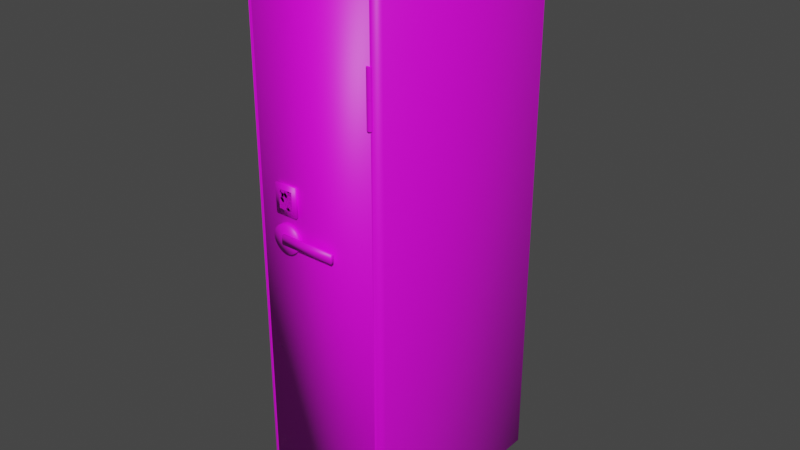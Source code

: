 # Source: locker.blend  (saved by Blender 3.6.13; exported with 4.5.12 LTS)
import bpy
from mathutils import Matrix  # noqa: F401  (used for matrix-valued properties, if any)

bpy.ops.wm.read_factory_settings(use_empty=True)
scene = bpy.context.scene
scene.name = 'Scene'

# ---- collections
col_low = bpy.data.collections.new('LOW'); scene.collection.children.link(col_low)
col_high = bpy.data.collections.new('HIGH'); scene.collection.children.link(col_high)

# ---- images (referenced by path relative to the original .blend; pixels are not part of the script)
import os
ASSET_DIR = os.environ.get("B2B_ASSET_DIR", "")  # directory of the original .blend (textures are referenced by path, not embedded)
HERE = os.path.dirname(os.path.abspath(__file__))  # packed textures are extracted next to this script under _unpacked/

def load_image(name, relpath, width, height, colorspace="sRGB"):
    """Load a texture the original file referenced (path relative to the .blend, or extracted next to this script)."""
    p = next((c for c in (os.path.join(HERE, relpath), os.path.join(ASSET_DIR, relpath)) if relpath and os.path.exists(c)), "")
    if p:
        img = bpy.data.images.load(p, check_existing=True)
        img.name = name
    else:  # same state as the original file: an image datablock whose file is absent (Cycles renders it pink)
        img = bpy.data.images.new(name, width, height)
        img.source = "FILE"
        img.filepath = "//" + (relpath or name)
    img.colorspace_settings.name = colorspace
    return img
img_untitled = load_image('Untitled', '', 1024, 1024, 'sRGB')
img_untitled_018 = load_image('Untitled.018', '', 1024, 1024, 'sRGB')
img_untitled_017 = load_image('Untitled.017', '', 1024, 1024, 'sRGB')
img_untitled_015 = load_image('Untitled.015', '', 1024, 1024, 'sRGB')
img_untitled_016 = load_image('Untitled.016', '', 1024, 1024, 'sRGB')

# ---- materials (node trees are filled in below, after node groups)
mat_material = bpy.data.materials.new('Material')
mat_material.alpha_threshold = 0.0
mat_material.use_transparent_shadow = False
mat_material.roughness = 0.5
mat_material.line_color = (0.0, 0.0, 0.0, 1.0)
mat_material_020 = bpy.data.materials.new('Material.020')
mat_material_020.alpha_threshold = 0.0
mat_material_020.use_transparent_shadow = False
mat_material_020.roughness = 0.5
mat_material_020.line_color = (0.0, 0.0, 0.0, 1.0)
mat_material_019 = bpy.data.materials.new('Material.019')
mat_material_019.alpha_threshold = 0.0
mat_material_019.use_transparent_shadow = False
mat_material_019.roughness = 0.5
mat_material_019.line_color = (0.0, 0.0, 0.0, 1.0)
mat_material_017 = bpy.data.materials.new('Material.017')
mat_material_017.alpha_threshold = 0.0
mat_material_017.use_transparent_shadow = False
mat_material_017.roughness = 0.5
mat_material_017.line_color = (0.0, 0.0, 0.0, 1.0)
mat_material_018 = bpy.data.materials.new('Material.018')
mat_material_018.alpha_threshold = 0.0
mat_material_018.use_transparent_shadow = False
mat_material_018.roughness = 0.5
mat_material_018.line_color = (0.0, 0.0, 0.0, 1.0)

# ---- material node trees
mat_material.use_nodes = True; mat_material.node_tree.nodes.clear()
_N = mat_material.node_tree.nodes; _L = mat_material.node_tree.links
n0 = _N.new('ShaderNodeOutputMaterial'); n0.name = 'Material Output'; n0.location = (300, 300)
n1 = _N.new('ShaderNodeBsdfPrincipled'); n1.name = 'Principled BSDF'; n1.location = (10, 300)
n1.distribution = 'GGX'
n1.subsurface_method = 'RANDOM_WALK_SKIN'
n1.inputs[3].default_value = 1.45
n1.inputs[27].default_value = (0.0, 0.0, 0.0, 1.0)
n1.inputs[28].default_value = 1.0
n2 = _N.new('ShaderNodeTexImage'); n2.name = 'Image Texture'; n2.location = (-304, 164)
n2.image = img_untitled
_L.new(n1.outputs[0], n0.inputs[0])
_L.new(n2.outputs[0], n1.inputs[0])
n0.is_active_output = True
mat_material_020.use_nodes = True; mat_material_020.node_tree.nodes.clear()
_N = mat_material_020.node_tree.nodes; _L = mat_material_020.node_tree.links
n0 = _N.new('ShaderNodeOutputMaterial'); n0.name = 'Material Output'; n0.location = (300, 300)
n1 = _N.new('ShaderNodeBsdfPrincipled'); n1.name = 'Principled BSDF'; n1.location = (10, 300)
n1.distribution = 'GGX'
n1.subsurface_method = 'RANDOM_WALK_SKIN'
n1.inputs[3].default_value = 1.45
n1.inputs[27].default_value = (0.0, 0.0, 0.0, 1.0)
n1.inputs[28].default_value = 1.0
n2 = _N.new('ShaderNodeTexImage'); n2.name = 'Image Texture'; n2.location = (-304, 164)
n2.image = img_untitled_018
_L.new(n1.outputs[0], n0.inputs[0])
_L.new(n2.outputs[0], n1.inputs[0])
n0.is_active_output = True
mat_material_019.use_nodes = True; mat_material_019.node_tree.nodes.clear()
_N = mat_material_019.node_tree.nodes; _L = mat_material_019.node_tree.links
n0 = _N.new('ShaderNodeOutputMaterial'); n0.name = 'Material Output'; n0.location = (300, 300)
n1 = _N.new('ShaderNodeBsdfPrincipled'); n1.name = 'Principled BSDF'; n1.location = (10, 300)
n1.distribution = 'GGX'
n1.subsurface_method = 'RANDOM_WALK_SKIN'
n1.inputs[3].default_value = 1.45
n1.inputs[27].default_value = (0.0, 0.0, 0.0, 1.0)
n1.inputs[28].default_value = 1.0
n2 = _N.new('ShaderNodeTexImage'); n2.name = 'Image Texture'; n2.location = (-304, 164)
n2.image = img_untitled_017
_L.new(n1.outputs[0], n0.inputs[0])
_L.new(n2.outputs[0], n1.inputs[0])
n0.is_active_output = True
mat_material_017.use_nodes = True; mat_material_017.node_tree.nodes.clear()
_N = mat_material_017.node_tree.nodes; _L = mat_material_017.node_tree.links
n0 = _N.new('ShaderNodeOutputMaterial'); n0.name = 'Material Output'; n0.location = (300, 300)
n1 = _N.new('ShaderNodeBsdfPrincipled'); n1.name = 'Principled BSDF'; n1.location = (10, 300)
n1.distribution = 'GGX'
n1.subsurface_method = 'RANDOM_WALK_SKIN'
n1.inputs[3].default_value = 1.45
n1.inputs[27].default_value = (0.0, 0.0, 0.0, 1.0)
n1.inputs[28].default_value = 1.0
n2 = _N.new('ShaderNodeTexImage'); n2.name = 'Image Texture'; n2.location = (-304, 164)
n2.image = img_untitled_015
_L.new(n1.outputs[0], n0.inputs[0])
_L.new(n2.outputs[0], n1.inputs[0])
n0.is_active_output = True
mat_material_018.use_nodes = True; mat_material_018.node_tree.nodes.clear()
_N = mat_material_018.node_tree.nodes; _L = mat_material_018.node_tree.links
n0 = _N.new('ShaderNodeOutputMaterial'); n0.name = 'Material Output'; n0.location = (300, 300)
n1 = _N.new('ShaderNodeBsdfPrincipled'); n1.name = 'Principled BSDF'; n1.location = (10, 300)
n1.distribution = 'GGX'
n1.subsurface_method = 'RANDOM_WALK_SKIN'
n1.inputs[3].default_value = 1.45
n1.inputs[27].default_value = (0.0, 0.0, 0.0, 1.0)
n1.inputs[28].default_value = 1.0
n2 = _N.new('ShaderNodeTexImage'); n2.name = 'Image Texture'; n2.location = (-304, 164)
n2.image = img_untitled_016
_L.new(n1.outputs[0], n0.inputs[0])
_L.new(n2.outputs[0], n1.inputs[0])
n0.is_active_output = True

# ---- world
world_world = bpy.data.worlds.new('World'); scene.world = world_world
world_world.use_nodes = True; world_world.node_tree.nodes.clear()
_N = world_world.node_tree.nodes; _L = world_world.node_tree.links
n0 = _N.new('ShaderNodeOutputWorld'); n0.name = 'World Output'; n0.location = (300, 300)
n1 = _N.new('ShaderNodeBackground'); n1.name = 'Background'; n1.location = (10, 300)
n1.inputs[0].default_value = (0.05088, 0.05088, 0.05088, 1.0)
_L.new(n1.outputs[0], n0.inputs[0])
n0.is_active_output = True
world_world.color = (0.05088, 0.05088, 0.05088)
world_world.use_sun_shadow = False
world_world.sun_shadow_jitter_overblur = 0.0

# ---- meshes
me_cube_002 = bpy.data.meshes.new('Cube.002')
me_cube_002.from_pydata([(0.22, -0.38, 0.97), (0.22, -0.38, -0.89), (0.22, -0.4, 0.97), (0.22, -0.4, -0.89), (-0.22, -0.38, 0.97), (-0.22, -0.38, -0.89), (-0.22, -0.4, 0.97), (-0.22, -0.4, -0.89)], [], [(0, 4, 6, 2), (3, 2, 6, 7), (7, 6, 4, 5), (5, 1, 3, 7), (1, 0, 2, 3), (5, 4, 0, 1)])
me_cube_002.polygons.foreach_set('use_smooth', [True] * 6)
_k = set([(0, 1), (0, 4), (1, 5), (4, 5)])
me_cube_002.attributes.new('sharp_edge', 'BOOLEAN', 'EDGE').data.foreach_set('value', [ (min(e.vertices), max(e.vertices)) in _k for e in me_cube_002.edges])
_uv = me_cube_002.uv_layers.new(name='UVMap')
_uv.uv.foreach_set('vector', [0.196, 0.4256, 0.2931, 0.4256, 0.2931, 0.43, 0.196, 0.43, 0.196, 0.8406, 0.196, 0.43, 0.2931, 0.43, 0.2931, 0.8406, 0.2975, 0.01508, 0.2975, 0.4256, 0.2931, 0.4256, 0.2931, 0.01508, 0.2931, 0.01508, 0.196, 0.01508, 0.196, 0.01066, 0.2931, 0.01066, 0.196, 0.01508, 0.196, 0.4256, 0.1916, 0.4256, 0.1916, 0.01508, 0.2931, 0.01508, 0.2931, 0.4256, 0.196, 0.4256, 0.196, 0.01508])
me_cube_002.materials.append(mat_material)
me_cube_002.use_mirror_vertex_groups = False
me_cube_002.update()
me_cube_003 = bpy.data.meshes.new('Cube.003')
me_cube_003.from_pydata([(-0.1525, -0.41, 0.1516), (-0.1525, -0.41, 0.2516), (-0.1525, -0.4, 0.1516), (-0.1525, -0.4, 0.2516), (-0.07255, -0.41, 0.1516), (-0.07255, -0.41, 0.2516), (-0.07255, -0.4, 0.1516), (-0.07255, -0.4, 0.2516)], [], [(0, 1, 3, 2), (2, 3, 7, 6), (6, 7, 5, 4), (4, 5, 1, 0), (2, 6, 4, 0), (7, 3, 1, 5)])
me_cube_003.polygons.foreach_set('use_smooth', [True] * 6)
_k = set([(2, 3), (2, 6), (3, 7), (6, 7)])
me_cube_003.attributes.new('sharp_edge', 'BOOLEAN', 'EDGE').data.foreach_set('value', [ (min(e.vertices), max(e.vertices)) in _k for e in me_cube_003.edges])
_uv = me_cube_003.uv_layers.new(name='UVMap')
_uv.uv.foreach_set('vector', [0.6728, 0.6435, 0.6728, 0.6655, 0.6706, 0.6655, 0.6706, 0.6435, 0.6728, 0.6412, 0.6728, 0.6192, 0.6905, 0.6192, 0.6905, 0.6412, 0.6927, 0.6435, 0.6927, 0.6655, 0.6905, 0.6655, 0.6905, 0.6435, 0.6905, 0.6435, 0.6905, 0.6655, 0.6728, 0.6655, 0.6728, 0.6435, 0.6728, 0.6412, 0.6905, 0.6412, 0.6905, 0.6435, 0.6728, 0.6435, 0.6905, 0.6677, 0.6728, 0.6677, 0.6728, 0.6655, 0.6905, 0.6655])
me_cube_003.materials.append(mat_material)
me_cube_003.update()
me_cube_004 = bpy.data.meshes.new('Cube.004')
me_cube_004.from_pydata([(0.22, 0.35, 0.52), (-0.22, 0.35, 0.52), (0.22, 0.35, 0.5), (-0.22, 0.35, 0.5), (0.22, -0.37, 0.52), (-0.22, -0.37, 0.52), (0.22, -0.37, 0.5), (-0.22, -0.37, 0.5)], [], [(0, 4, 6, 2), (3, 2, 6, 7), (7, 6, 4, 5), (5, 1, 3, 7), (1, 0, 2, 3), (5, 4, 0, 1)])
me_cube_004.polygons.foreach_set('use_smooth', [True] * 6)
_k = set([(0, 1), (0, 2), (0, 4), (1, 3), (1, 5), (2, 3), (2, 6), (3, 7), (4, 5), (4, 6), (5, 7), (6, 7)])
me_cube_004.attributes.new('sharp_edge', 'BOOLEAN', 'EDGE').data.foreach_set('value', [ (min(e.vertices), max(e.vertices)) in _k for e in me_cube_004.edges])
_uv = me_cube_004.uv_layers.new(name='UVMap')
_uv.uv.foreach_set('vector', [0.4528, 0.6714, 0.3711, 0.7531, 0.3688, 0.7509, 0.4505, 0.6691, 0.4006, 0.6192, 0.4505, 0.6691, 0.3688, 0.7509, 0.3188, 0.7009, 0.3188, 0.8008, 0.3688, 0.7509, 0.3711, 0.7531, 0.3211, 0.8031, 0.421, 0.8031, 0.5027, 0.7213, 0.505, 0.7236, 0.4233, 0.8053, 0.5027, 0.6214, 0.4528, 0.6714, 0.4505, 0.6691, 0.5005, 0.6192, 0.421, 0.8031, 0.3711, 0.7531, 0.4528, 0.6714, 0.5027, 0.7213])
me_cube_004.materials.append(mat_material)
me_cube_004.use_mirror_vertex_groups = False
me_cube_004.update()
me_cube_005 = bpy.data.meshes.new('Cube.005')
me_cube_005.from_pydata([(-0.1201, -0.426, 0.05912), (-0.1201, -0.426, 0.08912), (-0.1201, -0.416, 0.05912), (-0.1201, -0.416, 0.08912), (0.0799, -0.426, 0.05912), (0.0799, -0.426, 0.08912), (0.0799, -0.416, 0.05912), (0.0799, -0.416, 0.08912)], [], [(0, 1, 3, 2), (2, 3, 7, 6), (6, 7, 5, 4), (4, 5, 1, 0), (2, 6, 4, 0), (7, 3, 1, 5)])
me_cube_005.polygons.foreach_set('use_smooth', [True] * 6)
_k = set([(2, 3), (2, 6), (3, 7), (6, 7)])
me_cube_005.attributes.new('sharp_edge', 'BOOLEAN', 'EDGE').data.foreach_set('value', [ (min(e.vertices), max(e.vertices)) in _k for e in me_cube_005.edges])
_uv = me_cube_005.uv_layers.new(name='UVMap')
_uv.uv.foreach_set('vector', [0.722, 0.6611, 0.728, 0.6611, 0.728, 0.6631, 0.722, 0.6631, 0.72, 0.6611, 0.714, 0.6611, 0.714, 0.6212, 0.72, 0.6212, 0.722, 0.6192, 0.728, 0.6192, 0.728, 0.6212, 0.722, 0.6212, 0.722, 0.6212, 0.728, 0.6212, 0.728, 0.6611, 0.722, 0.6611, 0.72, 0.6611, 0.72, 0.6212, 0.722, 0.6212, 0.722, 0.6611, 0.73, 0.6212, 0.73, 0.6611, 0.728, 0.6611, 0.728, 0.6212])
me_cube_005.materials.append(mat_material)
me_cube_005.update()
me_cube_006 = bpy.data.meshes.new('Cube.006')
me_cube_006.from_pydata([(-0.2312, -0.3812, -1.0), (0.22, 0.35, 0.97), (-0.2312, -0.4, -0.9812), (0.22, 0.35, -0.89), (-0.25, -0.3812, -0.9812), (-0.2312, -0.4, 0.9812), (-0.2312, -0.3812, 1.0), (-0.22, 0.35, 0.97), (-0.25, -0.3812, 0.9812), (-0.22, 0.35, -0.89), (-0.2312, 0.3812, -1.0), (-0.25, 0.3812, -0.9812), (-0.2312, 0.4, -0.9812), (-0.2312, 0.3812, 1.0), (-0.2312, 0.4, 0.9812), (-0.25, 0.3812, 0.9812), (0.2312, -0.3812, -1.0), (0.25, -0.3812, -0.9812), (0.2312, -0.4, -0.9812), (0.2312, -0.3812, 1.0), (0.2312, -0.4, 0.9812), (0.25, -0.3812, 0.9812), (0.2312, 0.3812, -1.0), (0.2312, 0.4, -0.9812), (0.25, 0.3812, -0.9812), (0.2312, 0.3812, 1.0), (0.25, 0.3812, 0.9812), (0.2312, 0.4, 0.9812), (-0.22, -0.4, 0.97), (0.22, -0.4, -0.89), (0.22, -0.4, 0.97), (-0.22, -0.4, -0.89)], [], [(5, 2, 31, 28), (30, 20, 5, 28), (24, 26, 21, 17), (25, 13, 6, 19), (4, 8, 15, 11), (12, 14, 27, 23), (0, 2, 4), (5, 6, 8), (10, 11, 12), (13, 14, 15), (16, 17, 18), (19, 20, 21), (22, 23, 24), (25, 26, 27), (10, 0, 4, 11), (2, 5, 8, 4), (6, 13, 15, 8), (14, 12, 11, 15), (22, 10, 12, 23), (13, 25, 27, 14), (26, 24, 23, 27), (16, 22, 24, 17), (25, 19, 21, 26), (20, 18, 17, 21), (0, 16, 18, 2), (19, 6, 5, 20), (10, 22, 16, 0), (28, 7, 1, 30), (9, 7, 28, 31), (29, 3, 9, 31), (1, 3, 29, 30), (9, 3, 1, 7), (29, 18, 20, 30), (31, 2, 18, 29)])
me_cube_006.polygons.foreach_set('use_smooth', [True] * 34)
_k = set([(1, 3), (1, 7), (1, 30), (3, 9), (3, 29), (7, 9), (7, 28), (9, 31), (28, 30), (28, 31), (29, 30), (29, 31)])
me_cube_006.attributes.new('sharp_edge', 'BOOLEAN', 'EDGE').data.foreach_set('value', [ (min(e.vertices), max(e.vertices)) in _k for e in me_cube_006.edges])
_uv = me_cube_006.uv_layers.new(name='UVMap')
_uv.uv.foreach_set('vector', [0.4955, 0.5894, 0.4955, 0.1766, 0.4978, 0.1958, 0.4978, 0.5871, 0.6223, 0.6192, 0.6247, 0.6216, 0.5263, 0.6216, 0.5287, 0.6192, 0.7636, 0.1743, 0.7634, 0.5847, 0.5985, 0.5881, 0.5987, 0.1777, 0.6247, 0.7894, 0.5263, 0.7894, 0.5263, 0.6272, 0.6247, 0.6272, 0.4897, 0.1779, 0.4895, 0.5883, 0.3246, 0.5917, 0.3248, 0.1813, 0.8891, 0.01631, 0.8891, 0.4338, 0.7907, 0.4338, 0.7907, 0.01631, 0.4907, 0.1718, 0.4955, 0.1766, 0.4897, 0.1779, 0.4955, 0.5894, 0.4907, 0.5942, 0.4895, 0.5883, 0.3236, 0.1755, 0.3248, 0.1813, 0.3188, 0.1802, 0.3236, 0.5978, 0.3188, 0.593, 0.3246, 0.5917, 0.5975, 0.1719, 0.5987, 0.1777, 0.5927, 0.1766, 0.5975, 0.5942, 0.5927, 0.5894, 0.5985, 0.5881, 0.7646, 0.1682, 0.7694, 0.173, 0.7636, 0.1743, 0.7646, 0.5906, 0.7634, 0.5847, 0.7694, 0.5858, 0.3236, 0.1755, 0.4907, 0.1718, 0.4897, 0.1779, 0.3248, 0.1813, 0.4955, 0.1766, 0.4955, 0.5894, 0.4895, 0.5883, 0.4897, 0.1779, 0.4907, 0.5942, 0.3236, 0.5978, 0.3246, 0.5917, 0.4895, 0.5883, 0.3188, 0.593, 0.3188, 0.1802, 0.3248, 0.1813, 0.3246, 0.5917, 0.7907, 0.01066, 0.8891, 0.01066, 0.8891, 0.01631, 0.7907, 0.01631, 0.5263, 0.7894, 0.6247, 0.7894, 0.6247, 0.7951, 0.5263, 0.7951, 0.7634, 0.5847, 0.7636, 0.1743, 0.7694, 0.173, 0.7694, 0.5858, 0.5975, 0.1719, 0.7646, 0.1682, 0.7636, 0.1743, 0.5987, 0.1777, 0.7646, 0.5906, 0.5975, 0.5942, 0.5985, 0.5881, 0.7634, 0.5847, 0.5927, 0.5894, 0.5927, 0.1766, 0.5987, 0.1777, 0.5985, 0.5881, 0.4955, 0.171, 0.5927, 0.171, 0.5927, 0.1766, 0.4955, 0.1766, 0.6247, 0.6272, 0.5263, 0.6272, 0.5263, 0.6216, 0.6247, 0.6216, 0.4955, 0.01066, 0.5927, 0.01066, 0.5927, 0.171, 0.4955, 0.171, 0.01066, 0.8957, 0.1702, 0.8957, 0.1702, 0.9893, 0.01066, 0.9893, 0.1702, 0.5, 0.1702, 0.8957, 0.01066, 0.8957, 0.01066, 0.5, 0.01066, 0.4064, 0.1702, 0.4064, 0.1702, 0.5, 0.01066, 0.5, 0.1702, 0.01066, 0.1702, 0.4064, 0.01066, 0.4064, 0.01066, 0.01066, 0.7907, 0.4552, 0.8843, 0.4552, 0.8843, 0.8509, 0.7907, 0.8509, 0.5904, 0.1958, 0.5927, 0.1766, 0.5927, 0.5894, 0.5904, 0.587, 0.4978, 0.1958, 0.4955, 0.1766, 0.5927, 0.1766, 0.5904, 0.1958])
me_cube_006.materials.append(mat_material)
me_cube_006.update()
me_cylinder_001 = bpy.data.meshes.new('Cylinder.001')
me_cylinder_001.from_pydata([(-0.112, -0.4, 0.07231), (-0.112, -0.416, 0.07231), (-0.1023, -0.416, 0.1213), (-0.112, -0.416, 0.1223), (-0.09288, -0.416, 0.1185), (-0.08424, -0.416, 0.1139), (-0.07666, -0.416, 0.1077), (-0.07044, -0.416, 0.1001), (-0.06582, -0.416, 0.09144), (-0.06298, -0.416, 0.08206), (-0.06202, -0.416, 0.07231), (-0.06298, -0.416, 0.06256), (-0.06582, -0.416, 0.05318), (-0.07044, -0.416, 0.04453), (-0.07666, -0.416, 0.03695), (-0.08424, -0.416, 0.03074), (-0.09288, -0.416, 0.02612), (-0.1023, -0.416, 0.02327), (-0.112, -0.416, 0.02231), (-0.1218, -0.416, 0.02327), (-0.1312, -0.416, 0.02612), (-0.1398, -0.416, 0.03074), (-0.1474, -0.416, 0.03695), (-0.1536, -0.416, 0.04453), (-0.1582, -0.416, 0.05318), (-0.1611, -0.416, 0.06256), (-0.162, -0.416, 0.07231), (-0.1611, -0.416, 0.08206), (-0.1582, -0.416, 0.09144), (-0.1536, -0.416, 0.1001), (-0.1474, -0.416, 0.1077), (-0.1398, -0.416, 0.1139), (-0.1312, -0.416, 0.1185), (-0.1218, -0.416, 0.1213), (-0.112, -0.4, 0.1223), (-0.1023, -0.4, 0.1213), (-0.09288, -0.4, 0.1185), (-0.08424, -0.4, 0.1139), (-0.07666, -0.4, 0.1077), (-0.07044, -0.4, 0.1001), (-0.06582, -0.4, 0.09144), (-0.06298, -0.4, 0.08206), (-0.06202, -0.4, 0.07231), (-0.06298, -0.4, 0.06256), (-0.06582, -0.4, 0.05318), (-0.07044, -0.4, 0.04453), (-0.07666, -0.4, 0.03695), (-0.08424, -0.4, 0.03074), (-0.09288, -0.4, 0.02612), (-0.1023, -0.4, 0.02327), (-0.112, -0.4, 0.02231), (-0.1218, -0.4, 0.02327), (-0.1312, -0.4, 0.02612), (-0.1398, -0.4, 0.03074), (-0.1474, -0.4, 0.03695), (-0.1536, -0.4, 0.04453), (-0.1582, -0.4, 0.05318), (-0.1611, -0.4, 0.06256), (-0.162, -0.4, 0.07231), (-0.1611, -0.4, 0.08206), (-0.1582, -0.4, 0.09144), (-0.1536, -0.4, 0.1001), (-0.1474, -0.4, 0.1077), (-0.1398, -0.4, 0.1139), (-0.1312, -0.4, 0.1185), (-0.1218, -0.4, 0.1213)], [], [(34, 3, 2, 35), (35, 2, 4, 36), (36, 4, 5, 37), (37, 5, 6, 38), (38, 6, 7, 39), (39, 7, 8, 40), (40, 8, 9, 41), (41, 9, 10, 42), (42, 10, 11, 43), (43, 11, 12, 44), (44, 12, 13, 45), (45, 13, 14, 46), (46, 14, 15, 47), (47, 15, 16, 48), (48, 16, 17, 49), (49, 17, 18, 50), (50, 18, 19, 51), (51, 19, 20, 52), (52, 20, 21, 53), (53, 21, 22, 54), (54, 22, 23, 55), (55, 23, 24, 56), (56, 24, 25, 57), (57, 25, 26, 58), (58, 26, 27, 59), (59, 27, 28, 60), (60, 28, 29, 61), (61, 29, 30, 62), (62, 30, 31, 63), (63, 31, 32, 64), (64, 32, 33, 65), (65, 33, 3, 34), (1, 2, 3), (1, 4, 2), (1, 5, 4), (1, 6, 5), (1, 7, 6), (1, 8, 7), (1, 9, 8), (1, 10, 9), (1, 11, 10), (1, 12, 11), (1, 13, 12), (1, 14, 13), (1, 15, 14), (1, 16, 15), (1, 17, 16), (1, 18, 17), (1, 19, 18), (1, 20, 19), (1, 21, 20), (1, 22, 21), (1, 23, 22), (1, 24, 23), (1, 25, 24), (1, 26, 25), (1, 27, 26), (1, 28, 27), (1, 29, 28), (1, 30, 29), (1, 31, 30), (1, 32, 31), (1, 33, 32), (1, 3, 33), (0, 34, 35), (0, 35, 36), (0, 36, 37), (0, 37, 38), (0, 38, 39), (0, 39, 40), (0, 40, 41), (0, 41, 42), (0, 42, 43), (0, 43, 44), (0, 44, 45), (0, 45, 46), (0, 46, 47), (0, 47, 48), (0, 48, 49), (0, 49, 50), (0, 50, 51), (0, 51, 52), (0, 52, 53), (0, 53, 54), (0, 54, 55), (0, 55, 56), (0, 56, 57), (0, 57, 58), (0, 58, 59), (0, 59, 60), (0, 60, 61), (0, 61, 62), (0, 62, 63), (0, 63, 64), (0, 64, 65), (0, 65, 34)])
me_cylinder_001.polygons.foreach_set('use_smooth', [True] * 96)
_k = set([(34, 35), (34, 65), (35, 36), (36, 37), (37, 38), (38, 39), (39, 40), (40, 41), (41, 42), (42, 43), (43, 44), (44, 45), (45, 46), (46, 47), (47, 48), (48, 49), (49, 50), (50, 51), (51, 52), (52, 53), (53, 54), (54, 55), (55, 56), (56, 57), (57, 58), (58, 59), (59, 60), (60, 61), (61, 62), (62, 63), (63, 64), (64, 65)])
me_cylinder_001.attributes.new('sharp_edge', 'BOOLEAN', 'EDGE').data.foreach_set('value', [ (min(e.vertices), max(e.vertices)) in _k for e in me_cylinder_001.edges])
_uv = me_cylinder_001.uv_layers.new(name='UVMap')
_uv.uv.foreach_set('vector', [0.646, 0.6672, 0.6493, 0.6672, 0.6493, 0.6692, 0.646, 0.6692, 0.646, 0.6692, 0.6493, 0.6692, 0.6493, 0.6712, 0.646, 0.6712, 0.646, 0.6712, 0.6493, 0.6712, 0.6493, 0.6732, 0.646, 0.6732, 0.646, 0.6732, 0.6493, 0.6732, 0.6493, 0.6752, 0.646, 0.6752, 0.646, 0.6752, 0.6493, 0.6752, 0.6493, 0.6772, 0.646, 0.6772, 0.646, 0.6772, 0.6493, 0.6772, 0.6493, 0.6792, 0.646, 0.6792, 0.646, 0.6792, 0.6493, 0.6792, 0.6493, 0.6812, 0.646, 0.6812, 0.646, 0.6812, 0.6493, 0.6812, 0.6493, 0.6832, 0.646, 0.6832, 0.646, 0.6192, 0.6493, 0.6192, 0.6493, 0.6212, 0.646, 0.6212, 0.646, 0.6212, 0.6493, 0.6212, 0.6493, 0.6232, 0.646, 0.6232, 0.646, 0.6232, 0.6493, 0.6232, 0.6493, 0.6252, 0.646, 0.6252, 0.646, 0.6252, 0.6493, 0.6252, 0.6493, 0.6272, 0.646, 0.6272, 0.646, 0.6272, 0.6493, 0.6272, 0.6493, 0.6292, 0.646, 0.6292, 0.646, 0.6292, 0.6493, 0.6292, 0.6493, 0.6312, 0.646, 0.6312, 0.646, 0.6312, 0.6493, 0.6312, 0.6493, 0.6332, 0.646, 0.6332, 0.646, 0.6332, 0.6493, 0.6332, 0.6493, 0.6352, 0.646, 0.6352, 0.646, 0.6352, 0.6493, 0.6352, 0.6493, 0.6372, 0.646, 0.6372, 0.646, 0.6372, 0.6493, 0.6372, 0.6493, 0.6392, 0.646, 0.6392, 0.646, 0.6392, 0.6493, 0.6392, 0.6493, 0.6412, 0.646, 0.6412, 0.646, 0.6412, 0.6493, 0.6412, 0.6493, 0.6432, 0.646, 0.6432, 0.646, 0.6432, 0.6493, 0.6432, 0.6493, 0.6452, 0.646, 0.6452, 0.646, 0.6452, 0.6493, 0.6452, 0.6493, 0.6472, 0.646, 0.6472, 0.646, 0.6472, 0.6493, 0.6472, 0.6493, 0.6492, 0.646, 0.6492, 0.646, 0.6492, 0.6493, 0.6492, 0.6493, 0.6512, 0.646, 0.6512, 0.646, 0.6512, 0.6493, 0.6512, 0.6493, 0.6532, 0.646, 0.6532, 0.646, 0.6532, 0.6493, 0.6532, 0.6493, 0.6552, 0.646, 0.6552, 0.646, 0.6552, 0.6493, 0.6552, 0.6493, 0.6572, 0.646, 0.6572, 0.646, 0.6572, 0.6493, 0.6572, 0.6493, 0.6592, 0.646, 0.6592, 0.646, 0.6592, 0.6493, 0.6592, 0.6493, 0.6612, 0.646, 0.6612, 0.646, 0.6612, 0.6493, 0.6612, 0.6493, 0.6632, 0.646, 0.6632, 0.646, 0.6632, 0.6493, 0.6632, 0.6493, 0.6652, 0.646, 0.6652, 0.646, 0.6652, 0.6493, 0.6652, 0.6493, 0.6672, 0.646, 0.6672, 0.7224, 0.6992, 0.7195, 0.709, 0.7176, 0.7082, 0.7224, 0.6992, 0.7214, 0.7094, 0.7195, 0.709, 0.7224, 0.6992, 0.7234, 0.7094, 0.7214, 0.7094, 0.7224, 0.6992, 0.7254, 0.709, 0.7234, 0.7094, 0.7224, 0.6992, 0.7273, 0.7082, 0.7254, 0.709, 0.7224, 0.6992, 0.7289, 0.7071, 0.7273, 0.7082, 0.7224, 0.6992, 0.7303, 0.7057, 0.7289, 0.7071, 0.7224, 0.6992, 0.7314, 0.704, 0.7303, 0.7057, 0.7224, 0.6992, 0.7322, 0.7022, 0.7314, 0.704, 0.7224, 0.6992, 0.7326, 0.7002, 0.7322, 0.7022, 0.7224, 0.6992, 0.7326, 0.6982, 0.7326, 0.7002, 0.7224, 0.6992, 0.7322, 0.6963, 0.7326, 0.6982, 0.7224, 0.6992, 0.7314, 0.6944, 0.7322, 0.6963, 0.7224, 0.6992, 0.7303, 0.6927, 0.7314, 0.6944, 0.7224, 0.6992, 0.7289, 0.6913, 0.7303, 0.6927, 0.7224, 0.6992, 0.7273, 0.6902, 0.7289, 0.6913, 0.7224, 0.6992, 0.7254, 0.6895, 0.7273, 0.6902, 0.7224, 0.6992, 0.7234, 0.6891, 0.7254, 0.6895, 0.7224, 0.6992, 0.7214, 0.6891, 0.7234, 0.6891, 0.7224, 0.6992, 0.7195, 0.6895, 0.7214, 0.6891, 0.7224, 0.6992, 0.7176, 0.6902, 0.7195, 0.6895, 0.7224, 0.6992, 0.716, 0.6913, 0.7176, 0.6902, 0.7224, 0.6992, 0.7145, 0.6927, 0.716, 0.6913, 0.7224, 0.6992, 0.7134, 0.6944, 0.7145, 0.6927, 0.7224, 0.6992, 0.7127, 0.6963, 0.7134, 0.6944, 0.7224, 0.6992, 0.7123, 0.6982, 0.7127, 0.6963, 0.7224, 0.6992, 0.7123, 0.7002, 0.7123, 0.6982, 0.7224, 0.6992, 0.7127, 0.7022, 0.7123, 0.7002, 0.7224, 0.6992, 0.7134, 0.704, 0.7127, 0.7022, 0.7224, 0.6992, 0.7145, 0.7057, 0.7134, 0.704, 0.7224, 0.6992, 0.716, 0.7071, 0.7145, 0.7057, 0.7224, 0.6992, 0.7176, 0.7082, 0.716, 0.7071, 0.6808, 0.6992, 0.676, 0.7082, 0.6743, 0.7071, 0.6808, 0.6992, 0.6743, 0.7071, 0.6729, 0.7057, 0.6808, 0.6992, 0.6729, 0.7057, 0.6718, 0.704, 0.6808, 0.6992, 0.6718, 0.704, 0.671, 0.7022, 0.6808, 0.6992, 0.671, 0.7022, 0.6706, 0.7002, 0.6808, 0.6992, 0.6706, 0.7002, 0.6706, 0.6982, 0.6808, 0.6992, 0.6706, 0.6982, 0.671, 0.6963, 0.6808, 0.6992, 0.671, 0.6963, 0.6718, 0.6944, 0.6808, 0.6992, 0.6718, 0.6944, 0.6729, 0.6927, 0.6808, 0.6992, 0.6729, 0.6927, 0.6743, 0.6913, 0.6808, 0.6992, 0.6743, 0.6913, 0.676, 0.6902, 0.6808, 0.6992, 0.676, 0.6902, 0.6778, 0.6895, 0.6808, 0.6992, 0.6778, 0.6895, 0.6798, 0.6891, 0.6808, 0.6992, 0.6798, 0.6891, 0.6818, 0.6891, 0.6808, 0.6992, 0.6818, 0.6891, 0.6838, 0.6895, 0.6808, 0.6992, 0.6838, 0.6895, 0.6856, 0.6902, 0.6808, 0.6992, 0.6856, 0.6902, 0.6873, 0.6913, 0.6808, 0.6992, 0.6873, 0.6913, 0.6887, 0.6927, 0.6808, 0.6992, 0.6887, 0.6927, 0.6898, 0.6944, 0.6808, 0.6992, 0.6898, 0.6944, 0.6906, 0.6963, 0.6808, 0.6992, 0.6906, 0.6963, 0.691, 0.6982, 0.6808, 0.6992, 0.691, 0.6982, 0.691, 0.7002, 0.6808, 0.6992, 0.691, 0.7002, 0.6906, 0.7022, 0.6808, 0.6992, 0.6906, 0.7022, 0.6898, 0.704, 0.6808, 0.6992, 0.6898, 0.704, 0.6887, 0.7057, 0.6808, 0.6992, 0.6887, 0.7057, 0.6873, 0.7071, 0.6808, 0.6992, 0.6873, 0.7071, 0.6856, 0.7082, 0.6808, 0.6992, 0.6856, 0.7082, 0.6838, 0.709, 0.6808, 0.6992, 0.6838, 0.709, 0.6818, 0.7094, 0.6808, 0.6992, 0.6818, 0.7094, 0.6798, 0.7094, 0.6808, 0.6992, 0.6798, 0.7094, 0.6778, 0.709, 0.6808, 0.6992, 0.6778, 0.709, 0.676, 0.7082])
me_cylinder_001.materials.append(mat_material)
me_cylinder_001.update()
me_cylinder_003 = bpy.data.meshes.new('Cylinder.003')
me_cylinder_003.from_pydata([(-3.783e-10, -5.821e-11, -0.045), (1.455e-10, 5.821e-11, 0.045), (0.0, 0.01, 0.045), (0.007071, 0.007071, 0.045), (0.01, 0.0, 0.045), (0.007071, -0.007071, 0.045), (0.0, -0.01, 0.045), (-0.007071, -0.007071, 0.045), (-0.01, 0.0, 0.045), (-0.007071, 0.007071, 0.045), (0.007071, -0.007071, -0.045), (-0.007071, -0.007071, -0.045), (-0.007071, 0.007071, -0.045), (0.0, 0.01, -0.045), (0.007071, 0.007071, -0.045), (0.01, 0.0, -0.045), (0.0, -0.01, -0.045), (-0.01, 0.0, -0.045)], [], [(4, 5, 10, 15), (6, 7, 11, 16), (5, 6, 16, 10), (7, 8, 17, 11), (9, 2, 13, 12), (8, 9, 12, 17), (14, 15, 0), (1, 3, 2), (1, 4, 3), (1, 5, 4), (1, 6, 5), (1, 7, 6), (1, 8, 7), (1, 9, 8), (1, 2, 9), (13, 14, 0), (15, 10, 0), (11, 0, 16), (16, 0, 10), (17, 0, 11), (12, 13, 0), (17, 12, 0), (2, 3, 14, 13), (3, 4, 15, 14)])
me_cylinder_003.polygons.foreach_set('use_smooth', [True] * 24)
_k = set([(2, 3), (2, 9), (3, 4), (4, 5), (5, 6), (6, 7), (7, 8), (8, 9), (10, 15), (10, 16), (11, 16), (11, 17), (12, 13), (12, 17), (13, 14), (14, 15)])
me_cylinder_003.attributes.new('sharp_edge', 'BOOLEAN', 'EDGE').data.foreach_set('value', [ (min(e.vertices), max(e.vertices)) in _k for e in me_cylinder_003.edges])
_uv = me_cylinder_003.uv_layers.new(name='UVMap')
_uv.uv.foreach_set('vector', [0.7156, 0.7506, 0.7139, 0.7506, 0.7139, 0.7307, 0.7156, 0.7307, 0.7122, 0.7506, 0.7105, 0.7506, 0.7105, 0.7307, 0.7122, 0.7307, 0.7139, 0.7506, 0.7122, 0.7506, 0.7122, 0.7307, 0.7139, 0.7307, 0.7105, 0.7506, 0.7089, 0.7506, 0.7089, 0.7307, 0.7105, 0.7307, 0.7072, 0.7506, 0.7055, 0.7506, 0.7055, 0.7307, 0.7072, 0.7307, 0.7089, 0.7506, 0.7072, 0.7506, 0.7072, 0.7307, 0.7089, 0.7307, 0.7509, 0.7748, 0.7497, 0.776, 0.7489, 0.7739, 0.756, 0.6911, 0.758, 0.6919, 0.7568, 0.6931, 0.756, 0.6911, 0.758, 0.6903, 0.758, 0.6919, 0.756, 0.6911, 0.7568, 0.6891, 0.758, 0.6903, 0.756, 0.6911, 0.7551, 0.6891, 0.7568, 0.6891, 0.756, 0.6911, 0.7539, 0.6903, 0.7551, 0.6891, 0.756, 0.6911, 0.7539, 0.6919, 0.7539, 0.6903, 0.756, 0.6911, 0.7551, 0.6931, 0.7539, 0.6919, 0.756, 0.6911, 0.7568, 0.6931, 0.7551, 0.6931, 0.7509, 0.7731, 0.7509, 0.7748, 0.7489, 0.7739, 0.7497, 0.776, 0.748, 0.776, 0.7489, 0.7739, 0.7469, 0.7731, 0.7489, 0.7739, 0.7469, 0.7748, 0.7469, 0.7748, 0.7489, 0.7739, 0.748, 0.776, 0.748, 0.7719, 0.7489, 0.7739, 0.7469, 0.7731, 0.7497, 0.7719, 0.7509, 0.7731, 0.7489, 0.7739, 0.748, 0.7719, 0.7497, 0.7719, 0.7489, 0.7739, 0.719, 0.7506, 0.7173, 0.7506, 0.7173, 0.7307, 0.719, 0.7307, 0.7173, 0.7506, 0.7156, 0.7506, 0.7156, 0.7307, 0.7173, 0.7307])
me_cylinder_003.materials.append(mat_material)
me_cylinder_003.update()
me_cylinder_033 = bpy.data.meshes.new('Cylinder.033')
me_cylinder_033.from_pydata([(-3.783e-10, -5.821e-11, -0.045), (1.455e-10, 5.821e-11, 0.045), (0.0, 0.01, 0.045), (0.007071, 0.007071, 0.045), (0.01, 0.0, 0.045), (0.007071, -0.007071, 0.045), (0.0, -0.01, 0.045), (-0.007071, -0.007071, 0.045), (-0.01, 0.0, 0.045), (-0.007071, 0.007071, 0.045), (0.007071, -0.007071, -0.045), (-0.007071, -0.007071, -0.045), (-0.007071, 0.007071, -0.045), (0.0, 0.01, -0.045), (0.007071, 0.007071, -0.045), (0.01, 0.0, -0.045), (0.0, -0.01, -0.045), (-0.01, 0.0, -0.045)], [], [(4, 5, 10, 15), (6, 7, 11, 16), (5, 6, 16, 10), (7, 8, 17, 11), (9, 2, 13, 12), (8, 9, 12, 17), (14, 15, 0), (1, 3, 2), (1, 4, 3), (1, 5, 4), (1, 6, 5), (1, 7, 6), (1, 8, 7), (1, 9, 8), (1, 2, 9), (13, 14, 0), (15, 10, 0), (11, 0, 16), (16, 0, 10), (17, 0, 11), (12, 13, 0), (17, 12, 0), (2, 3, 14, 13), (3, 4, 15, 14)])
me_cylinder_033.polygons.foreach_set('use_smooth', [True] * 24)
_k = set([(2, 3), (2, 9), (3, 4), (4, 5), (5, 6), (6, 7), (7, 8), (8, 9), (10, 15), (10, 16), (11, 16), (11, 17), (12, 13), (12, 17), (13, 14), (14, 15)])
me_cylinder_033.attributes.new('sharp_edge', 'BOOLEAN', 'EDGE').data.foreach_set('value', [ (min(e.vertices), max(e.vertices)) in _k for e in me_cylinder_033.edges])
_uv = me_cylinder_033.uv_layers.new(name='UVMap')
_uv.uv.foreach_set('vector', [0.6808, 0.7506, 0.6791, 0.7506, 0.6791, 0.7307, 0.6808, 0.7307, 0.6774, 0.7506, 0.6757, 0.7506, 0.6757, 0.7307, 0.6774, 0.7307, 0.6791, 0.7506, 0.6774, 0.7506, 0.6774, 0.7307, 0.6791, 0.7307, 0.6757, 0.7506, 0.674, 0.7506, 0.674, 0.7307, 0.6757, 0.7307, 0.6723, 0.7506, 0.6706, 0.7506, 0.6706, 0.7307, 0.6723, 0.7307, 0.674, 0.7506, 0.6723, 0.7506, 0.6723, 0.7307, 0.674, 0.7307, 0.7255, 0.7748, 0.7243, 0.776, 0.7235, 0.7739, 0.7534, 0.6624, 0.7554, 0.6633, 0.7542, 0.6644, 0.7534, 0.6624, 0.7554, 0.6616, 0.7554, 0.6633, 0.7534, 0.6624, 0.7542, 0.6604, 0.7554, 0.6616, 0.7534, 0.6624, 0.7525, 0.6604, 0.7542, 0.6604, 0.7534, 0.6624, 0.7513, 0.6616, 0.7525, 0.6604, 0.7534, 0.6624, 0.7513, 0.6633, 0.7513, 0.6616, 0.7534, 0.6624, 0.7525, 0.6644, 0.7513, 0.6633, 0.7534, 0.6624, 0.7542, 0.6644, 0.7525, 0.6644, 0.7255, 0.7731, 0.7255, 0.7748, 0.7235, 0.7739, 0.7243, 0.776, 0.7226, 0.776, 0.7235, 0.7739, 0.7214, 0.7731, 0.7235, 0.7739, 0.7214, 0.7748, 0.7214, 0.7748, 0.7235, 0.7739, 0.7226, 0.776, 0.7226, 0.7719, 0.7235, 0.7739, 0.7214, 0.7731, 0.7243, 0.7719, 0.7255, 0.7731, 0.7235, 0.7739, 0.7226, 0.7719, 0.7243, 0.7719, 0.7235, 0.7739, 0.6841, 0.7506, 0.6825, 0.7506, 0.6825, 0.7307, 0.6841, 0.7307, 0.6825, 0.7506, 0.6808, 0.7506, 0.6808, 0.7307, 0.6825, 0.7307])
me_cylinder_033.materials.append(mat_material)
me_cylinder_033.update()
me_cylinder_035 = bpy.data.meshes.new('Cylinder.035')
me_cylinder_035.from_pydata([(-3.783e-10, -5.821e-11, -0.045), (1.455e-10, 5.821e-11, 0.045), (0.0, 0.01, 0.045), (0.007071, 0.007071, 0.045), (0.01, 0.0, 0.045), (0.007071, -0.007071, 0.045), (0.0, -0.01, 0.045), (-0.007071, -0.007071, 0.045), (-0.01, 0.0, 0.045), (-0.007071, 0.007071, 0.045), (0.007071, -0.007071, -0.045), (-0.007071, -0.007071, -0.045), (-0.007071, 0.007071, -0.045), (0.0, 0.01, -0.045), (0.007071, 0.007071, -0.045), (0.01, 0.0, -0.045), (0.0, -0.01, -0.045), (-0.01, 0.0, -0.045)], [], [(4, 5, 10, 15), (6, 7, 11, 16), (5, 6, 16, 10), (7, 8, 17, 11), (9, 2, 13, 12), (8, 9, 12, 17), (14, 15, 0), (1, 3, 2), (1, 4, 3), (1, 5, 4), (1, 6, 5), (1, 7, 6), (1, 8, 7), (1, 9, 8), (1, 2, 9), (13, 14, 0), (15, 10, 0), (11, 0, 16), (16, 0, 10), (17, 0, 11), (12, 13, 0), (17, 12, 0), (2, 3, 14, 13), (3, 4, 15, 14)])
me_cylinder_035.polygons.foreach_set('use_smooth', [True] * 24)
_k = set([(2, 3), (2, 9), (3, 4), (4, 5), (5, 6), (6, 7), (7, 8), (8, 9), (10, 15), (10, 16), (11, 16), (11, 17), (12, 13), (12, 17), (13, 14), (14, 15)])
me_cylinder_035.attributes.new('sharp_edge', 'BOOLEAN', 'EDGE').data.foreach_set('value', [ (min(e.vertices), max(e.vertices)) in _k for e in me_cylinder_035.edges])
_uv = me_cylinder_035.uv_layers.new(name='UVMap')
_uv.uv.foreach_set('vector', [0.7505, 0.7506, 0.7488, 0.7506, 0.7488, 0.7307, 0.7505, 0.7307, 0.7471, 0.7506, 0.7454, 0.7506, 0.7454, 0.7307, 0.7471, 0.7307, 0.7488, 0.7506, 0.7471, 0.7506, 0.7471, 0.7307, 0.7488, 0.7307, 0.7454, 0.7506, 0.7437, 0.7506, 0.7437, 0.7307, 0.7454, 0.7307, 0.742, 0.7506, 0.7403, 0.7506, 0.7403, 0.7307, 0.742, 0.7307, 0.7437, 0.7506, 0.742, 0.7506, 0.742, 0.7307, 0.7437, 0.7307, 0.6747, 0.8002, 0.6735, 0.8014, 0.6727, 0.7993, 0.6727, 0.7739, 0.6747, 0.7748, 0.6735, 0.776, 0.6727, 0.7739, 0.6747, 0.7731, 0.6747, 0.7748, 0.6727, 0.7739, 0.6735, 0.7719, 0.6747, 0.7731, 0.6727, 0.7739, 0.6718, 0.7719, 0.6735, 0.7719, 0.6727, 0.7739, 0.6706, 0.7731, 0.6718, 0.7719, 0.6727, 0.7739, 0.6706, 0.7748, 0.6706, 0.7731, 0.6727, 0.7739, 0.6718, 0.776, 0.6706, 0.7748, 0.6727, 0.7739, 0.6735, 0.776, 0.6718, 0.776, 0.6747, 0.7985, 0.6747, 0.8002, 0.6727, 0.7993, 0.6735, 0.8014, 0.6718, 0.8014, 0.6727, 0.7993, 0.6706, 0.7985, 0.6727, 0.7993, 0.6706, 0.8002, 0.6706, 0.8002, 0.6727, 0.7993, 0.6718, 0.8014, 0.6718, 0.7973, 0.6727, 0.7993, 0.6706, 0.7985, 0.6735, 0.7973, 0.6747, 0.7985, 0.6727, 0.7993, 0.6718, 0.7973, 0.6735, 0.7973, 0.6727, 0.7993, 0.7538, 0.7506, 0.7521, 0.7506, 0.7521, 0.7307, 0.7538, 0.7307, 0.7521, 0.7506, 0.7505, 0.7506, 0.7505, 0.7307, 0.7521, 0.7307])
me_cylinder_035.materials.append(mat_material)
me_cylinder_035.update()
me_cylinder_034 = bpy.data.meshes.new('Cylinder.034')
me_cylinder_034.from_pydata([(-3.783e-10, -5.821e-11, -0.045), (1.455e-10, 5.821e-11, 0.045), (0.0, 0.01, 0.045), (0.007071, 0.007071, 0.045), (0.01, 0.0, 0.045), (0.007071, -0.007071, 0.045), (0.0, -0.01, 0.045), (-0.007071, -0.007071, 0.045), (-0.01, 0.0, 0.045), (-0.007071, 0.007071, 0.045), (0.007071, -0.007071, -0.045), (-0.007071, -0.007071, -0.045), (-0.007071, 0.007071, -0.045), (0.0, 0.01, -0.045), (0.007071, 0.007071, -0.045), (0.01, 0.0, -0.045), (0.0, -0.01, -0.045), (-0.01, 0.0, -0.045)], [], [(4, 5, 10, 15), (6, 7, 11, 16), (5, 6, 16, 10), (7, 8, 17, 11), (9, 2, 13, 12), (8, 9, 12, 17), (14, 15, 0), (1, 3, 2), (1, 4, 3), (1, 5, 4), (1, 6, 5), (1, 7, 6), (1, 8, 7), (1, 9, 8), (1, 2, 9), (13, 14, 0), (15, 10, 0), (11, 0, 16), (16, 0, 10), (17, 0, 11), (12, 13, 0), (17, 12, 0), (2, 3, 14, 13), (3, 4, 15, 14)])
me_cylinder_034.polygons.foreach_set('use_smooth', [True] * 24)
_k = set([(2, 3), (2, 9), (3, 4), (4, 5), (5, 6), (6, 7), (7, 8), (8, 9), (10, 15), (10, 16), (11, 16), (11, 17), (12, 13), (12, 17), (13, 14), (14, 15)])
me_cylinder_034.attributes.new('sharp_edge', 'BOOLEAN', 'EDGE').data.foreach_set('value', [ (min(e.vertices), max(e.vertices)) in _k for e in me_cylinder_034.edges])
_uv = me_cylinder_034.uv_layers.new(name='UVMap')
_uv.uv.foreach_set('vector', [0.7615, 0.639, 0.7598, 0.639, 0.7598, 0.6192, 0.7615, 0.6192, 0.7581, 0.639, 0.7564, 0.639, 0.7564, 0.6192, 0.7581, 0.6192, 0.7598, 0.639, 0.7581, 0.639, 0.7581, 0.6192, 0.7598, 0.6192, 0.7564, 0.639, 0.7547, 0.639, 0.7547, 0.6192, 0.7564, 0.6192, 0.753, 0.639, 0.7513, 0.639, 0.7513, 0.6192, 0.753, 0.6192, 0.7547, 0.639, 0.753, 0.639, 0.753, 0.6192, 0.7547, 0.6192, 0.7001, 0.8002, 0.6989, 0.8014, 0.6981, 0.7993, 0.6981, 0.7739, 0.7001, 0.7748, 0.6989, 0.776, 0.6981, 0.7739, 0.7001, 0.7731, 0.7001, 0.7748, 0.6981, 0.7739, 0.6989, 0.7719, 0.7001, 0.7731, 0.6981, 0.7739, 0.6972, 0.7719, 0.6989, 0.7719, 0.6981, 0.7739, 0.696, 0.7731, 0.6972, 0.7719, 0.6981, 0.7739, 0.696, 0.7748, 0.696, 0.7731, 0.6981, 0.7739, 0.6972, 0.776, 0.696, 0.7748, 0.6981, 0.7739, 0.6989, 0.776, 0.6972, 0.776, 0.7001, 0.7985, 0.7001, 0.8002, 0.6981, 0.7993, 0.6989, 0.8014, 0.6972, 0.8014, 0.6981, 0.7993, 0.696, 0.7985, 0.6981, 0.7993, 0.696, 0.8002, 0.696, 0.8002, 0.6981, 0.7993, 0.6972, 0.8014, 0.6972, 0.7973, 0.6981, 0.7993, 0.696, 0.7985, 0.6989, 0.7973, 0.7001, 0.7985, 0.6981, 0.7993, 0.6972, 0.7973, 0.6989, 0.7973, 0.6981, 0.7993, 0.7648, 0.639, 0.7631, 0.639, 0.7631, 0.6192, 0.7648, 0.6192, 0.7631, 0.639, 0.7615, 0.639, 0.7615, 0.6192, 0.7631, 0.6192])
me_cylinder_034.materials.append(mat_material)
me_cylinder_034.update()
me_cube_012 = bpy.data.meshes.new('Cube.012')
me_cube_012.from_pydata([(0.22, -0.38, 0.97), (0.22, -0.38, -0.89), (0.22, -0.4, 0.97), (0.22, -0.4, -0.89), (-0.22, -0.38, 0.97), (-0.22, -0.38, -0.89), (-0.22, -0.4, 0.97), (-0.22, -0.4, -0.89)], [], [(0, 4, 6, 2), (3, 2, 6, 7), (7, 6, 4, 5), (5, 1, 3, 7), (1, 0, 2, 3), (5, 4, 0, 1)])
me_cube_012.polygons.foreach_set('use_smooth', [True] * 6)
_k = set([(0, 1), (0, 4), (1, 5), (4, 5)])
me_cube_012.attributes.new('sharp_edge', 'BOOLEAN', 'EDGE').data.foreach_set('value', [ (min(e.vertices), max(e.vertices)) in _k for e in me_cube_012.edges])
_uv = me_cube_012.uv_layers.new(name='UVMap')
_uv.uv.foreach_set('vector', [0.196, 0.4256, 0.2931, 0.4256, 0.2931, 0.43, 0.196, 0.43, 0.196, 0.8406, 0.196, 0.43, 0.2931, 0.43, 0.2931, 0.8406, 0.2975, 0.01509, 0.2975, 0.4256, 0.2931, 0.4256, 0.2931, 0.01509, 0.2931, 0.01509, 0.196, 0.01509, 0.196, 0.01068, 0.2931, 0.01068, 0.196, 0.01509, 0.196, 0.4256, 0.1916, 0.4256, 0.1916, 0.01509, 0.2931, 0.01509, 0.2931, 0.4256, 0.196, 0.4256, 0.196, 0.01509])
me_cube_012.materials.append(mat_material)
me_cube_012.use_mirror_vertex_groups = False
me_cube_012.update()
me_cube_013 = bpy.data.meshes.new('Cube.013')
me_cube_013.from_pydata([(-0.1525, -0.41, 0.1516), (-0.1525, -0.41, 0.2516), (-0.1525, -0.4, 0.1516), (-0.1525, -0.4, 0.2516), (-0.07255, -0.41, 0.1516), (-0.07255, -0.41, 0.2516), (-0.07255, -0.4, 0.1516), (-0.07255, -0.4, 0.2516), (-0.1525, -0.41, 0.2496), (-0.1525, -0.4, 0.2496), (-0.07255, -0.4, 0.2496), (-0.07255, -0.41, 0.2496), (-0.1525, -0.4, 0.1534), (-0.07255, -0.4, 0.1534), (-0.07255, -0.41, 0.1534), (-0.1525, -0.41, 0.1534), (-0.07455, -0.4, 0.1516), (-0.07455, -0.4, 0.2516), (-0.07455, -0.41, 0.1516), (-0.07455, -0.41, 0.2516), (-0.07455, -0.41, 0.2496), (-0.07455, -0.4, 0.2496), (-0.07455, -0.4, 0.1534), (-0.07455, -0.41, 0.1534), (-0.1507, -0.4, 0.1516), (-0.1507, -0.41, 0.2516), (-0.1507, -0.41, 0.2496), (-0.1507, -0.41, 0.1534), (-0.1507, -0.4, 0.2516), (-0.1507, -0.41, 0.1516), (-0.1507, -0.4, 0.2496), (-0.1507, -0.4, 0.1534)], [], [(8, 1, 3, 9), (21, 17, 7, 10), (10, 7, 5, 11), (26, 25, 1, 8), (16, 6, 4, 18), (28, 3, 1, 25), (27, 26, 8, 15), (13, 10, 11, 14), (22, 21, 10, 13), (15, 8, 9, 12), (0, 15, 12, 2), (16, 22, 13, 6), (6, 13, 14, 4), (29, 27, 15, 0), (4, 14, 23, 18), (24, 31, 22, 16), (31, 30, 21, 22), (14, 11, 20, 23), (7, 17, 19, 5), (24, 16, 18, 29), (11, 5, 19, 20), (30, 28, 17, 21), (9, 3, 28, 30), (2, 24, 29, 0), (12, 9, 30, 31), (2, 12, 31, 24), (18, 23, 27, 29), (23, 20, 26, 27), (17, 28, 25, 19), (20, 19, 25, 26)])
me_cube_013.polygons.foreach_set('use_smooth', [True] * 30)
_k = set([(2, 12), (2, 24), (3, 9), (3, 28), (6, 13), (6, 16), (7, 10), (7, 17), (9, 12), (10, 13), (16, 24), (17, 28)])
me_cube_013.attributes.new('sharp_edge', 'BOOLEAN', 'EDGE').data.foreach_set('value', [ (min(e.vertices), max(e.vertices)) in _k for e in me_cube_013.edges])
_uv = me_cube_013.uv_layers.new(name='UVMap')
_uv.uv.foreach_set('vector', [0.673, 0.6644, 0.673, 0.6656, 0.6708, 0.6656, 0.6708, 0.6644, 0.6897, 0.6203, 0.6897, 0.6192, 0.6906, 0.6192, 0.6906, 0.6203, 0.6928, 0.6644, 0.6928, 0.6656, 0.6906, 0.6656, 0.6906, 0.6644, 0.6738, 0.6644, 0.6738, 0.6656, 0.673, 0.6656, 0.673, 0.6644, 0.6897, 0.6413, 0.6906, 0.6413, 0.6906, 0.6435, 0.6897, 0.6435, 0.6738, 0.6678, 0.673, 0.6678, 0.673, 0.6656, 0.6738, 0.6656, 0.6738, 0.6445, 0.6738, 0.6644, 0.673, 0.6644, 0.673, 0.6445, 0.6928, 0.6445, 0.6928, 0.6644, 0.6906, 0.6644, 0.6906, 0.6445, 0.6897, 0.6402, 0.6897, 0.6203, 0.6906, 0.6203, 0.6906, 0.6402, 0.673, 0.6445, 0.673, 0.6644, 0.6708, 0.6644, 0.6708, 0.6445, 0.673, 0.6435, 0.673, 0.6445, 0.6708, 0.6445, 0.6708, 0.6435, 0.6897, 0.6413, 0.6897, 0.6402, 0.6906, 0.6402, 0.6906, 0.6413, 0.6928, 0.6435, 0.6928, 0.6445, 0.6906, 0.6445, 0.6906, 0.6435, 0.6738, 0.6435, 0.6738, 0.6445, 0.673, 0.6445, 0.673, 0.6435, 0.6906, 0.6435, 0.6906, 0.6445, 0.6897, 0.6445, 0.6897, 0.6435, 0.6738, 0.6413, 0.6738, 0.6402, 0.6897, 0.6402, 0.6897, 0.6413, 0.6738, 0.6402, 0.6738, 0.6203, 0.6897, 0.6203, 0.6897, 0.6402, 0.6906, 0.6445, 0.6906, 0.6644, 0.6897, 0.6644, 0.6897, 0.6445, 0.6906, 0.6678, 0.6897, 0.6678, 0.6897, 0.6656, 0.6906, 0.6656, 0.6738, 0.6413, 0.6897, 0.6413, 0.6897, 0.6435, 0.6738, 0.6435, 0.6906, 0.6644, 0.6906, 0.6656, 0.6897, 0.6656, 0.6897, 0.6644, 0.6738, 0.6203, 0.6738, 0.6192, 0.6897, 0.6192, 0.6897, 0.6203, 0.673, 0.6203, 0.673, 0.6192, 0.6738, 0.6192, 0.6738, 0.6203, 0.673, 0.6413, 0.6738, 0.6413, 0.6738, 0.6435, 0.673, 0.6435, 0.673, 0.6402, 0.673, 0.6203, 0.6738, 0.6203, 0.6738, 0.6402, 0.673, 0.6413, 0.673, 0.6402, 0.6738, 0.6402, 0.6738, 0.6413, 0.6897, 0.6435, 0.6897, 0.6445, 0.6738, 0.6445, 0.6738, 0.6435, 0.6897, 0.6445, 0.6897, 0.6644, 0.6738, 0.6644, 0.6738, 0.6445, 0.6897, 0.6678, 0.6738, 0.6678, 0.6738, 0.6656, 0.6897, 0.6656, 0.6897, 0.6644, 0.6897, 0.6656, 0.6738, 0.6656, 0.6738, 0.6644])
me_cube_013.materials.append(mat_material)
me_cube_013.update()
me_cube_014 = bpy.data.meshes.new('Cube.014')
me_cube_014.from_pydata([(0.22, 0.35, 0.52), (-0.22, 0.35, 0.52), (0.22, 0.35, 0.5), (-0.22, 0.35, 0.5), (0.22, -0.37, 0.52), (-0.22, -0.37, 0.52), (0.22, -0.37, 0.5), (-0.22, -0.37, 0.5), (0.208, 0.35, 0.52), (0.208, -0.37, 0.5), (0.208, 0.35, 0.5), (0.208, -0.37, 0.52), (-0.2091, 0.35, 0.52), (-0.2091, 0.35, 0.5), (-0.2091, -0.37, 0.52), (-0.2091, -0.37, 0.5), (-0.22, -0.354, 0.52), (0.22, -0.354, 0.5), (-0.22, -0.354, 0.5), (0.22, -0.354, 0.52), (0.208, -0.354, 0.52), (0.208, -0.354, 0.5), (-0.2091, -0.354, 0.5), (-0.2091, -0.354, 0.52), (-0.22, 0.3358, 0.5), (0.22, 0.3358, 0.52), (0.208, 0.3358, 0.52), (-0.2091, 0.3358, 0.52), (-0.22, 0.3358, 0.52), (0.22, 0.3358, 0.5), (0.208, 0.3358, 0.5), (-0.2091, 0.3358, 0.5)], [], [(19, 4, 6, 17), (21, 17, 6, 9), (9, 6, 4, 11), (28, 1, 3, 24), (8, 0, 2, 10), (26, 25, 0, 8), (27, 26, 8, 12), (12, 8, 10, 13), (15, 9, 11, 14), (22, 21, 9, 15), (18, 22, 15, 7), (7, 15, 14, 5), (1, 12, 13, 3), (28, 27, 12, 1), (5, 14, 23, 16), (24, 31, 22, 18), (31, 30, 21, 22), (14, 11, 20, 23), (11, 4, 19, 20), (5, 16, 18, 7), (30, 29, 17, 21), (25, 19, 17, 29), (0, 25, 29, 2), (10, 2, 29, 30), (13, 10, 30, 31), (3, 13, 31, 24), (16, 23, 27, 28), (23, 20, 26, 27), (20, 19, 25, 26), (16, 28, 24, 18)])
me_cube_014.polygons.foreach_set('use_smooth', [True] * 30)
_k = set([(0, 2), (0, 8), (0, 25), (1, 3), (1, 12), (1, 28), (2, 10), (2, 29), (3, 13), (3, 24), (4, 6), (4, 11), (4, 19), (5, 7), (5, 14), (5, 16), (6, 9), (6, 17), (7, 15), (7, 18), (8, 12), (9, 15), (10, 13), (11, 14), (16, 28), (17, 29), (18, 24), (19, 25)])
me_cube_014.attributes.new('sharp_edge', 'BOOLEAN', 'EDGE').data.foreach_set('value', [ (min(e.vertices), max(e.vertices)) in _k for e in me_cube_014.edges])
_uv = me_cube_014.uv_layers.new(name='UVMap')
_uv.uv.foreach_set('vector', [0.3752, 0.7491, 0.3711, 0.7531, 0.3688, 0.7509, 0.3729, 0.7468, 0.3704, 0.7443, 0.3729, 0.7468, 0.3688, 0.7509, 0.3663, 0.7484, 0.3663, 0.7534, 0.3688, 0.7509, 0.3711, 0.7531, 0.3686, 0.7556, 0.4989, 0.7252, 0.5028, 0.7214, 0.5051, 0.7236, 0.5012, 0.7275, 0.4553, 0.6689, 0.4528, 0.6714, 0.4506, 0.6691, 0.4531, 0.6666, 0.4515, 0.6778, 0.449, 0.6753, 0.4528, 0.6714, 0.4553, 0.6739, 0.4965, 0.7229, 0.4515, 0.6778, 0.4553, 0.6739, 0.5004, 0.719, 0.5004, 0.6238, 0.4553, 0.6689, 0.4531, 0.6666, 0.4981, 0.6216, 0.3213, 0.7984, 0.3663, 0.7534, 0.3686, 0.7556, 0.3235, 0.8007, 0.3254, 0.6992, 0.3704, 0.7443, 0.3663, 0.7484, 0.3213, 0.7033, 0.323, 0.6968, 0.3254, 0.6992, 0.3213, 0.7033, 0.3189, 0.7009, 0.3189, 0.8008, 0.3213, 0.7984, 0.3235, 0.8007, 0.3212, 0.8031, 0.5028, 0.6215, 0.5004, 0.6238, 0.4981, 0.6216, 0.5005, 0.6192, 0.4989, 0.7252, 0.4965, 0.7229, 0.5004, 0.719, 0.5028, 0.7214, 0.4211, 0.8031, 0.4187, 0.8007, 0.4228, 0.7966, 0.4251, 0.799, 0.3967, 0.6231, 0.3991, 0.6255, 0.3254, 0.6992, 0.323, 0.6968, 0.3991, 0.6255, 0.4442, 0.6705, 0.3704, 0.7443, 0.3254, 0.6992, 0.4187, 0.8007, 0.3736, 0.7556, 0.3777, 0.7516, 0.4228, 0.7966, 0.3736, 0.7556, 0.3711, 0.7531, 0.3752, 0.7491, 0.3777, 0.7516, 0.4211, 0.8031, 0.4251, 0.799, 0.4274, 0.8013, 0.4233, 0.8054, 0.4442, 0.6705, 0.4467, 0.673, 0.3729, 0.7468, 0.3704, 0.7443, 0.449, 0.6753, 0.3752, 0.7491, 0.3729, 0.7468, 0.4467, 0.673, 0.4528, 0.6714, 0.449, 0.6753, 0.4467, 0.673, 0.4506, 0.6691, 0.4481, 0.6666, 0.4506, 0.6691, 0.4467, 0.673, 0.4442, 0.6705, 0.403, 0.6216, 0.4481, 0.6666, 0.4442, 0.6705, 0.3991, 0.6255, 0.4006, 0.6192, 0.403, 0.6216, 0.3991, 0.6255, 0.3967, 0.6231, 0.4251, 0.799, 0.4228, 0.7966, 0.4965, 0.7229, 0.4989, 0.7252, 0.4228, 0.7966, 0.3777, 0.7516, 0.4515, 0.6778, 0.4965, 0.7229, 0.3777, 0.7516, 0.3752, 0.7491, 0.449, 0.6753, 0.4515, 0.6778, 0.4251, 0.799, 0.4989, 0.7252, 0.5012, 0.7275, 0.4274, 0.8013])
me_cube_014.materials.append(mat_material)
me_cube_014.use_mirror_vertex_groups = False
me_cube_014.update()
me_cube_015 = bpy.data.meshes.new('Cube.015')
me_cube_015.from_pydata([(-0.1201, -0.426, 0.05912), (-0.1201, -0.426, 0.08912), (-0.1201, -0.416, 0.05912), (-0.1201, -0.416, 0.08912), (0.0799, -0.426, 0.05912), (0.0799, -0.426, 0.08912), (0.0799, -0.416, 0.05912), (0.0799, -0.416, 0.08912)], [], [(0, 1, 3, 2), (2, 3, 7, 6), (6, 7, 5, 4), (4, 5, 1, 0), (2, 6, 4, 0), (7, 3, 1, 5)])
me_cube_015.polygons.foreach_set('use_smooth', [True] * 6)
_k = set([(2, 3), (2, 6), (3, 7), (6, 7)])
me_cube_015.attributes.new('sharp_edge', 'BOOLEAN', 'EDGE').data.foreach_set('value', [ (min(e.vertices), max(e.vertices)) in _k for e in me_cube_015.edges])
_uv = me_cube_015.uv_layers.new(name='UVMap')
_uv.uv.foreach_set('vector', [0.7222, 0.6611, 0.7281, 0.6611, 0.7281, 0.6631, 0.7222, 0.6631, 0.7202, 0.6611, 0.7142, 0.6611, 0.7142, 0.6212, 0.7202, 0.6212, 0.7222, 0.6192, 0.7281, 0.6192, 0.7281, 0.6212, 0.7222, 0.6212, 0.7222, 0.6212, 0.7281, 0.6212, 0.7281, 0.6611, 0.7222, 0.6611, 0.7202, 0.6611, 0.7202, 0.6212, 0.7222, 0.6212, 0.7222, 0.6611, 0.7301, 0.6212, 0.7301, 0.6611, 0.7281, 0.6611, 0.7281, 0.6212])
me_cube_015.materials.append(mat_material)
me_cube_015.update()
me_cube_016 = bpy.data.meshes.new('Cube.016')
me_cube_016.from_pydata([(-0.2312, -0.3812, -1.0), (0.22, 0.35, 0.97), (-0.2312, -0.4, -0.9812), (0.22, 0.35, -0.89), (-0.25, -0.3812, -0.9812), (-0.2312, -0.4, 0.9812), (-0.2312, -0.3812, 1.0), (-0.22, 0.35, 0.97), (-0.25, -0.3812, 0.9812), (-0.22, 0.35, -0.89), (-0.2312, 0.3812, -1.0), (-0.25, 0.3812, -0.9812), (-0.2312, 0.4, -0.9812), (-0.2312, 0.3812, 1.0), (-0.2312, 0.4, 0.9812), (-0.25, 0.3812, 0.9812), (0.2312, -0.3812, -1.0), (0.25, -0.3812, -0.9812), (0.2312, -0.4, -0.9812), (0.2312, -0.3812, 1.0), (0.2312, -0.4, 0.9812), (0.25, -0.3812, 0.9812), (0.2312, 0.3812, -1.0), (0.2312, 0.4, -0.9812), (0.25, 0.3812, -0.9812), (0.2312, 0.3812, 1.0), (0.25, 0.3812, 0.9812), (0.2312, 0.4, 0.9812), (-0.22, -0.4, 0.97), (0.22, -0.4, -0.89), (0.22, -0.4, 0.97), (-0.22, -0.4, -0.89)], [], [(5, 2, 31, 28), (30, 20, 5, 28), (24, 26, 21, 17), (25, 13, 6, 19), (4, 8, 15, 11), (12, 14, 27, 23), (0, 2, 4), (5, 6, 8), (10, 11, 12), (13, 14, 15), (16, 17, 18), (19, 20, 21), (22, 23, 24), (25, 26, 27), (10, 0, 4, 11), (2, 5, 8, 4), (6, 13, 15, 8), (14, 12, 11, 15), (22, 10, 12, 23), (13, 25, 27, 14), (26, 24, 23, 27), (16, 22, 24, 17), (25, 19, 21, 26), (20, 18, 17, 21), (0, 16, 18, 2), (19, 6, 5, 20), (10, 22, 16, 0), (28, 7, 1, 30), (9, 7, 28, 31), (29, 3, 9, 31), (1, 3, 29, 30), (9, 3, 1, 7), (29, 18, 20, 30), (31, 2, 18, 29)])
me_cube_016.polygons.foreach_set('use_smooth', [True] * 34)
_k = set([(1, 3), (1, 7), (1, 30), (3, 9), (3, 29), (7, 9), (7, 28), (9, 31), (28, 30), (28, 31), (29, 30), (29, 31)])
me_cube_016.attributes.new('sharp_edge', 'BOOLEAN', 'EDGE').data.foreach_set('value', [ (min(e.vertices), max(e.vertices)) in _k for e in me_cube_016.edges])
_uv = me_cube_016.uv_layers.new(name='UVMap')
_uv.uv.foreach_set('vector', [0.4955, 0.5894, 0.4955, 0.1766, 0.4979, 0.1958, 0.4979, 0.5871, 0.6224, 0.6192, 0.6248, 0.6216, 0.5264, 0.6216, 0.5288, 0.6192, 0.7636, 0.1743, 0.7634, 0.5847, 0.5986, 0.5881, 0.5988, 0.1777, 0.6248, 0.7894, 0.5264, 0.7894, 0.5264, 0.6272, 0.6248, 0.6272, 0.4897, 0.1779, 0.4895, 0.5883, 0.3247, 0.5917, 0.3249, 0.1813, 0.8892, 0.01633, 0.8892, 0.4338, 0.7908, 0.4338, 0.7908, 0.01633, 0.4908, 0.1718, 0.4955, 0.1766, 0.4897, 0.1779, 0.4955, 0.5894, 0.4908, 0.5942, 0.4895, 0.5883, 0.3236, 0.1755, 0.3249, 0.1813, 0.3189, 0.1802, 0.3237, 0.5978, 0.3189, 0.593, 0.3247, 0.5917, 0.5975, 0.1719, 0.5988, 0.1777, 0.5928, 0.1766, 0.5976, 0.5942, 0.5928, 0.5894, 0.5986, 0.5881, 0.7647, 0.1682, 0.7694, 0.173, 0.7636, 0.1743, 0.7647, 0.5906, 0.7634, 0.5847, 0.7694, 0.5858, 0.3236, 0.1755, 0.4908, 0.1718, 0.4897, 0.1779, 0.3249, 0.1813, 0.4955, 0.1766, 0.4955, 0.5894, 0.4895, 0.5883, 0.4897, 0.1779, 0.4908, 0.5942, 0.3237, 0.5978, 0.3247, 0.5917, 0.4895, 0.5883, 0.3189, 0.593, 0.3189, 0.1802, 0.3249, 0.1813, 0.3247, 0.5917, 0.7908, 0.01068, 0.8892, 0.01068, 0.8892, 0.01633, 0.7908, 0.01633, 0.5264, 0.7894, 0.6248, 0.7894, 0.6248, 0.7951, 0.5264, 0.7951, 0.7634, 0.5847, 0.7636, 0.1743, 0.7694, 0.173, 0.7694, 0.5858, 0.5975, 0.1719, 0.7647, 0.1682, 0.7636, 0.1743, 0.5988, 0.1777, 0.7647, 0.5906, 0.5976, 0.5942, 0.5986, 0.5881, 0.7634, 0.5847, 0.5928, 0.5894, 0.5928, 0.1766, 0.5988, 0.1777, 0.5986, 0.5881, 0.4955, 0.171, 0.5928, 0.171, 0.5928, 0.1766, 0.4955, 0.1766, 0.6248, 0.6272, 0.5264, 0.6272, 0.5264, 0.6216, 0.6248, 0.6216, 0.4955, 0.01068, 0.5928, 0.01068, 0.5928, 0.171, 0.4955, 0.171, 0.01068, 0.8957, 0.1702, 0.8957, 0.1702, 0.9893, 0.01068, 0.9893, 0.1702, 0.5, 0.1702, 0.8957, 0.01068, 0.8957, 0.01068, 0.5, 0.01068, 0.4064, 0.1702, 0.4064, 0.1702, 0.5, 0.01068, 0.5, 0.1702, 0.01068, 0.1702, 0.4064, 0.01068, 0.4064, 0.01068, 0.01068, 0.7908, 0.4552, 0.8844, 0.4552, 0.8844, 0.8509, 0.7908, 0.8509, 0.5904, 0.1958, 0.5928, 0.1766, 0.5928, 0.5894, 0.5904, 0.587, 0.4979, 0.1958, 0.4955, 0.1766, 0.5928, 0.1766, 0.5904, 0.1958])
me_cube_016.materials.append(mat_material)
me_cube_016.update()
me_cylinder_017 = bpy.data.meshes.new('Cylinder.017')
me_cylinder_017.from_pydata([(-0.112, -0.4, 0.07231), (-0.112, -0.416, 0.07231), (-0.1023, -0.416, 0.1213), (-0.112, -0.416, 0.1223), (-0.09288, -0.416, 0.1185), (-0.08424, -0.416, 0.1139), (-0.07666, -0.416, 0.1077), (-0.07044, -0.416, 0.1001), (-0.06582, -0.416, 0.09144), (-0.06298, -0.416, 0.08206), (-0.06202, -0.416, 0.07231), (-0.06298, -0.416, 0.06256), (-0.06582, -0.416, 0.05318), (-0.07044, -0.416, 0.04453), (-0.07666, -0.416, 0.03695), (-0.08424, -0.416, 0.03074), (-0.09288, -0.416, 0.02612), (-0.1023, -0.416, 0.02327), (-0.112, -0.416, 0.02231), (-0.1218, -0.416, 0.02327), (-0.1312, -0.416, 0.02612), (-0.1398, -0.416, 0.03074), (-0.1474, -0.416, 0.03695), (-0.1536, -0.416, 0.04453), (-0.1582, -0.416, 0.05318), (-0.1611, -0.416, 0.06256), (-0.162, -0.416, 0.07231), (-0.1611, -0.416, 0.08206), (-0.1582, -0.416, 0.09144), (-0.1536, -0.416, 0.1001), (-0.1474, -0.416, 0.1077), (-0.1398, -0.416, 0.1139), (-0.1312, -0.416, 0.1185), (-0.1218, -0.416, 0.1213), (-0.112, -0.4, 0.1223), (-0.1023, -0.4, 0.1213), (-0.09288, -0.4, 0.1185), (-0.08424, -0.4, 0.1139), (-0.07666, -0.4, 0.1077), (-0.07044, -0.4, 0.1001), (-0.06582, -0.4, 0.09144), (-0.06298, -0.4, 0.08206), (-0.06202, -0.4, 0.07231), (-0.06298, -0.4, 0.06256), (-0.06582, -0.4, 0.05318), (-0.07044, -0.4, 0.04453), (-0.07666, -0.4, 0.03695), (-0.08424, -0.4, 0.03074), (-0.09288, -0.4, 0.02612), (-0.1023, -0.4, 0.02327), (-0.112, -0.4, 0.02231), (-0.1218, -0.4, 0.02327), (-0.1312, -0.4, 0.02612), (-0.1398, -0.4, 0.03074), (-0.1474, -0.4, 0.03695), (-0.1536, -0.4, 0.04453), (-0.1582, -0.4, 0.05318), (-0.1611, -0.4, 0.06256), (-0.162, -0.4, 0.07231), (-0.1611, -0.4, 0.08206), (-0.1582, -0.4, 0.09144), (-0.1536, -0.4, 0.1001), (-0.1474, -0.4, 0.1077), (-0.1398, -0.4, 0.1139), (-0.1312, -0.4, 0.1185), (-0.1218, -0.4, 0.1213), (-0.112, -0.4006, 0.1223), (-0.1023, -0.4006, 0.1213), (-0.09288, -0.4006, 0.1185), (-0.08424, -0.4006, 0.1139), (-0.07666, -0.4006, 0.1077), (-0.07044, -0.4006, 0.1001), (-0.06582, -0.4006, 0.09144), (-0.06298, -0.4006, 0.08206), (-0.06202, -0.4006, 0.07231), (-0.06298, -0.4006, 0.06256), (-0.06582, -0.4006, 0.05318), (-0.07044, -0.4006, 0.04453), (-0.07666, -0.4006, 0.03695), (-0.08424, -0.4006, 0.03074), (-0.09288, -0.4006, 0.02612), (-0.1023, -0.4006, 0.02327), (-0.112, -0.4006, 0.02231), (-0.1218, -0.4006, 0.02327), (-0.1312, -0.4006, 0.02612), (-0.1398, -0.4006, 0.03074), (-0.1474, -0.4006, 0.03695), (-0.1536, -0.4006, 0.04453), (-0.1582, -0.4006, 0.05318), (-0.1611, -0.4006, 0.06256), (-0.162, -0.4006, 0.07231), (-0.1611, -0.4006, 0.08206), (-0.1582, -0.4006, 0.09144), (-0.1536, -0.4006, 0.1001), (-0.1474, -0.4006, 0.1077), (-0.1398, -0.4006, 0.1139), (-0.1312, -0.4006, 0.1185), (-0.1218, -0.4006, 0.1213)], [], [(66, 3, 2, 67), (67, 2, 4, 68), (68, 4, 5, 69), (69, 5, 6, 70), (70, 6, 7, 71), (71, 7, 8, 72), (72, 8, 9, 73), (73, 9, 10, 74), (74, 10, 11, 75), (75, 11, 12, 76), (76, 12, 13, 77), (77, 13, 14, 78), (78, 14, 15, 79), (79, 15, 16, 80), (80, 16, 17, 81), (81, 17, 18, 82), (82, 18, 19, 83), (83, 19, 20, 84), (84, 20, 21, 85), (85, 21, 22, 86), (86, 22, 23, 87), (87, 23, 24, 88), (88, 24, 25, 89), (89, 25, 26, 90), (90, 26, 27, 91), (91, 27, 28, 92), (92, 28, 29, 93), (93, 29, 30, 94), (94, 30, 31, 95), (95, 31, 32, 96), (96, 32, 33, 97), (97, 33, 3, 66), (1, 2, 3), (1, 4, 2), (1, 5, 4), (1, 6, 5), (1, 7, 6), (1, 8, 7), (1, 9, 8), (1, 10, 9), (1, 11, 10), (1, 12, 11), (1, 13, 12), (1, 14, 13), (1, 15, 14), (1, 16, 15), (1, 17, 16), (1, 18, 17), (1, 19, 18), (1, 20, 19), (1, 21, 20), (1, 22, 21), (1, 23, 22), (1, 24, 23), (1, 25, 24), (1, 26, 25), (1, 27, 26), (1, 28, 27), (1, 29, 28), (1, 30, 29), (1, 31, 30), (1, 32, 31), (1, 33, 32), (1, 3, 33), (0, 34, 35), (0, 35, 36), (0, 36, 37), (0, 37, 38), (0, 38, 39), (0, 39, 40), (0, 40, 41), (0, 41, 42), (0, 42, 43), (0, 43, 44), (0, 44, 45), (0, 45, 46), (0, 46, 47), (0, 47, 48), (0, 48, 49), (0, 49, 50), (0, 50, 51), (0, 51, 52), (0, 52, 53), (0, 53, 54), (0, 54, 55), (0, 55, 56), (0, 56, 57), (0, 57, 58), (0, 58, 59), (0, 59, 60), (0, 60, 61), (0, 61, 62), (0, 62, 63), (0, 63, 64), (0, 64, 65), (0, 65, 34), (65, 97, 66, 34), (64, 96, 97, 65), (63, 95, 96, 64), (62, 94, 95, 63), (61, 93, 94, 62), (60, 92, 93, 61), (59, 91, 92, 60), (58, 90, 91, 59), (57, 89, 90, 58), (56, 88, 89, 57), (55, 87, 88, 56), (54, 86, 87, 55), (53, 85, 86, 54), (52, 84, 85, 53), (51, 83, 84, 52), (50, 82, 83, 51), (49, 81, 82, 50), (48, 80, 81, 49), (47, 79, 80, 48), (46, 78, 79, 47), (45, 77, 78, 46), (44, 76, 77, 45), (43, 75, 76, 44), (42, 74, 75, 43), (41, 73, 74, 42), (40, 72, 73, 41), (39, 71, 72, 40), (38, 70, 71, 39), (37, 69, 70, 38), (36, 68, 69, 37), (35, 67, 68, 36), (34, 66, 67, 35)])
me_cylinder_017.polygons.foreach_set('use_smooth', [True] * 128)
_k = set([(34, 35), (34, 65), (35, 36), (36, 37), (37, 38), (38, 39), (39, 40), (40, 41), (41, 42), (42, 43), (43, 44), (44, 45), (45, 46), (46, 47), (47, 48), (48, 49), (49, 50), (50, 51), (51, 52), (52, 53), (53, 54), (54, 55), (55, 56), (56, 57), (57, 58), (58, 59), (59, 60), (60, 61), (61, 62), (62, 63), (63, 64), (64, 65)])
me_cylinder_017.attributes.new('sharp_edge', 'BOOLEAN', 'EDGE').data.foreach_set('value', [ (min(e.vertices), max(e.vertices)) in _k for e in me_cylinder_017.edges])
_uv = me_cylinder_017.uv_layers.new(name='UVMap')
_uv.uv.foreach_set('vector', [0.6465, 0.6672, 0.6494, 0.6672, 0.6494, 0.6692, 0.6465, 0.6692, 0.6465, 0.6692, 0.6494, 0.6692, 0.6494, 0.6712, 0.6465, 0.6712, 0.6465, 0.6712, 0.6494, 0.6712, 0.6494, 0.6732, 0.6465, 0.6732, 0.6465, 0.6732, 0.6494, 0.6732, 0.6494, 0.6752, 0.6465, 0.6752, 0.6465, 0.6752, 0.6494, 0.6752, 0.6494, 0.6772, 0.6465, 0.6772, 0.6465, 0.6772, 0.6494, 0.6772, 0.6494, 0.6792, 0.6465, 0.6792, 0.6465, 0.6792, 0.6494, 0.6792, 0.6494, 0.6812, 0.6465, 0.6812, 0.6465, 0.6812, 0.6494, 0.6812, 0.6494, 0.6832, 0.6465, 0.6832, 0.6465, 0.6192, 0.6494, 0.6192, 0.6494, 0.6212, 0.6465, 0.6212, 0.6465, 0.6212, 0.6494, 0.6212, 0.6494, 0.6232, 0.6465, 0.6232, 0.6465, 0.6232, 0.6494, 0.6232, 0.6494, 0.6252, 0.6465, 0.6252, 0.6465, 0.6252, 0.6494, 0.6252, 0.6494, 0.6272, 0.6465, 0.6272, 0.6465, 0.6272, 0.6494, 0.6272, 0.6494, 0.6292, 0.6465, 0.6292, 0.6465, 0.6292, 0.6494, 0.6292, 0.6494, 0.6312, 0.6465, 0.6312, 0.6465, 0.6312, 0.6494, 0.6312, 0.6494, 0.6332, 0.6465, 0.6332, 0.6465, 0.6332, 0.6494, 0.6332, 0.6494, 0.6352, 0.6465, 0.6352, 0.6465, 0.6352, 0.6494, 0.6352, 0.6494, 0.6372, 0.6465, 0.6372, 0.6465, 0.6372, 0.6494, 0.6372, 0.6494, 0.6392, 0.6465, 0.6392, 0.6465, 0.6392, 0.6494, 0.6392, 0.6494, 0.6412, 0.6465, 0.6412, 0.6465, 0.6412, 0.6494, 0.6412, 0.6494, 0.6432, 0.6465, 0.6432, 0.6465, 0.6432, 0.6494, 0.6432, 0.6494, 0.6452, 0.6465, 0.6452, 0.6465, 0.6452, 0.6494, 0.6452, 0.6494, 0.6472, 0.6465, 0.6472, 0.6465, 0.6472, 0.6494, 0.6472, 0.6494, 0.6492, 0.6465, 0.6492, 0.6465, 0.6492, 0.6494, 0.6492, 0.6494, 0.6512, 0.6465, 0.6512, 0.6465, 0.6512, 0.6494, 0.6512, 0.6494, 0.6532, 0.6465, 0.6532, 0.6465, 0.6532, 0.6494, 0.6532, 0.6494, 0.6552, 0.6465, 0.6552, 0.6465, 0.6552, 0.6494, 0.6552, 0.6494, 0.6572, 0.6465, 0.6572, 0.6465, 0.6572, 0.6494, 0.6572, 0.6494, 0.6592, 0.6465, 0.6592, 0.6465, 0.6592, 0.6494, 0.6592, 0.6494, 0.6612, 0.6465, 0.6612, 0.6465, 0.6612, 0.6494, 0.6612, 0.6494, 0.6632, 0.6465, 0.6632, 0.6465, 0.6632, 0.6494, 0.6632, 0.6494, 0.6652, 0.6465, 0.6652, 0.6465, 0.6652, 0.6494, 0.6652, 0.6494, 0.6672, 0.6465, 0.6672, 0.7226, 0.6993, 0.7196, 0.709, 0.7178, 0.7083, 0.7226, 0.6993, 0.7216, 0.7094, 0.7196, 0.709, 0.7226, 0.6993, 0.7236, 0.7094, 0.7216, 0.7094, 0.7226, 0.6993, 0.7256, 0.709, 0.7236, 0.7094, 0.7226, 0.6993, 0.7274, 0.7083, 0.7256, 0.709, 0.7226, 0.6993, 0.7291, 0.7072, 0.7274, 0.7083, 0.7226, 0.6993, 0.7305, 0.7057, 0.7291, 0.7072, 0.7226, 0.6993, 0.7316, 0.7041, 0.7305, 0.7057, 0.7226, 0.6993, 0.7324, 0.7022, 0.7316, 0.7041, 0.7226, 0.6993, 0.7328, 0.7003, 0.7324, 0.7022, 0.7226, 0.6993, 0.7328, 0.6983, 0.7328, 0.7003, 0.7226, 0.6993, 0.7324, 0.6963, 0.7328, 0.6983, 0.7226, 0.6993, 0.7316, 0.6945, 0.7324, 0.6963, 0.7226, 0.6993, 0.7305, 0.6928, 0.7316, 0.6945, 0.7226, 0.6993, 0.7291, 0.6914, 0.7305, 0.6928, 0.7226, 0.6993, 0.7274, 0.6903, 0.7291, 0.6914, 0.7226, 0.6993, 0.7256, 0.6895, 0.7274, 0.6903, 0.7226, 0.6993, 0.7236, 0.6891, 0.7256, 0.6895, 0.7226, 0.6993, 0.7216, 0.6891, 0.7236, 0.6891, 0.7226, 0.6993, 0.7196, 0.6895, 0.7216, 0.6891, 0.7226, 0.6993, 0.7178, 0.6903, 0.7196, 0.6895, 0.7226, 0.6993, 0.7161, 0.6914, 0.7178, 0.6903, 0.7226, 0.6993, 0.7147, 0.6928, 0.7161, 0.6914, 0.7226, 0.6993, 0.7136, 0.6945, 0.7147, 0.6928, 0.7226, 0.6993, 0.7128, 0.6963, 0.7136, 0.6945, 0.7226, 0.6993, 0.7124, 0.6983, 0.7128, 0.6963, 0.7226, 0.6993, 0.7124, 0.7003, 0.7124, 0.6983, 0.7226, 0.6993, 0.7128, 0.7022, 0.7124, 0.7003, 0.7226, 0.6993, 0.7136, 0.7041, 0.7128, 0.7022, 0.7226, 0.6993, 0.7147, 0.7057, 0.7136, 0.7041, 0.7226, 0.6993, 0.7161, 0.7072, 0.7147, 0.7057, 0.7226, 0.6993, 0.7178, 0.7083, 0.7161, 0.7072, 0.6809, 0.6993, 0.6761, 0.7083, 0.6744, 0.7072, 0.6809, 0.6993, 0.6744, 0.7072, 0.673, 0.7057, 0.6809, 0.6993, 0.673, 0.7057, 0.6719, 0.7041, 0.6809, 0.6993, 0.6719, 0.7041, 0.6712, 0.7022, 0.6809, 0.6993, 0.6712, 0.7022, 0.6708, 0.7003, 0.6809, 0.6993, 0.6708, 0.7003, 0.6708, 0.6983, 0.6809, 0.6993, 0.6708, 0.6983, 0.6712, 0.6963, 0.6809, 0.6993, 0.6712, 0.6963, 0.6719, 0.6945, 0.6809, 0.6993, 0.6719, 0.6945, 0.673, 0.6928, 0.6809, 0.6993, 0.673, 0.6928, 0.6744, 0.6914, 0.6809, 0.6993, 0.6744, 0.6914, 0.6761, 0.6903, 0.6809, 0.6993, 0.6761, 0.6903, 0.678, 0.6895, 0.6809, 0.6993, 0.678, 0.6895, 0.6799, 0.6891, 0.6809, 0.6993, 0.6799, 0.6891, 0.6819, 0.6891, 0.6809, 0.6993, 0.6819, 0.6891, 0.6839, 0.6895, 0.6809, 0.6993, 0.6839, 0.6895, 0.6857, 0.6903, 0.6809, 0.6993, 0.6857, 0.6903, 0.6874, 0.6914, 0.6809, 0.6993, 0.6874, 0.6914, 0.6888, 0.6928, 0.6809, 0.6993, 0.6888, 0.6928, 0.6899, 0.6945, 0.6809, 0.6993, 0.6899, 0.6945, 0.6907, 0.6963, 0.6809, 0.6993, 0.6907, 0.6963, 0.6911, 0.6983, 0.6809, 0.6993, 0.6911, 0.6983, 0.6911, 0.7003, 0.6809, 0.6993, 0.6911, 0.7003, 0.6907, 0.7022, 0.6809, 0.6993, 0.6907, 0.7022, 0.6899, 0.7041, 0.6809, 0.6993, 0.6899, 0.7041, 0.6888, 0.7057, 0.6809, 0.6993, 0.6888, 0.7057, 0.6874, 0.7072, 0.6809, 0.6993, 0.6874, 0.7072, 0.6857, 0.7083, 0.6809, 0.6993, 0.6857, 0.7083, 0.6839, 0.709, 0.6809, 0.6993, 0.6839, 0.709, 0.6819, 0.7094, 0.6809, 0.6993, 0.6819, 0.7094, 0.6799, 0.7094, 0.6809, 0.6993, 0.6799, 0.7094, 0.678, 0.709, 0.6809, 0.6993, 0.678, 0.709, 0.6761, 0.7083, 0.6461, 0.6652, 0.6465, 0.6652, 0.6465, 0.6672, 0.6461, 0.6672, 0.6461, 0.6632, 0.6465, 0.6632, 0.6465, 0.6652, 0.6461, 0.6652, 0.6461, 0.6612, 0.6465, 0.6612, 0.6465, 0.6632, 0.6461, 0.6632, 0.6461, 0.6592, 0.6465, 0.6592, 0.6465, 0.6612, 0.6461, 0.6612, 0.6461, 0.6572, 0.6465, 0.6572, 0.6465, 0.6592, 0.6461, 0.6592, 0.6461, 0.6552, 0.6465, 0.6552, 0.6465, 0.6572, 0.6461, 0.6572, 0.6461, 0.6532, 0.6465, 0.6532, 0.6465, 0.6552, 0.6461, 0.6552, 0.6461, 0.6512, 0.6465, 0.6512, 0.6465, 0.6532, 0.6461, 0.6532, 0.6461, 0.6492, 0.6465, 0.6492, 0.6465, 0.6512, 0.6461, 0.6512, 0.6461, 0.6472, 0.6465, 0.6472, 0.6465, 0.6492, 0.6461, 0.6492, 0.6461, 0.6452, 0.6465, 0.6452, 0.6465, 0.6472, 0.6461, 0.6472, 0.6461, 0.6432, 0.6465, 0.6432, 0.6465, 0.6452, 0.6461, 0.6452, 0.6461, 0.6412, 0.6465, 0.6412, 0.6465, 0.6432, 0.6461, 0.6432, 0.6461, 0.6392, 0.6465, 0.6392, 0.6465, 0.6412, 0.6461, 0.6412, 0.6461, 0.6372, 0.6465, 0.6372, 0.6465, 0.6392, 0.6461, 0.6392, 0.6461, 0.6352, 0.6465, 0.6352, 0.6465, 0.6372, 0.6461, 0.6372, 0.6461, 0.6332, 0.6465, 0.6332, 0.6465, 0.6352, 0.6461, 0.6352, 0.6461, 0.6312, 0.6465, 0.6312, 0.6465, 0.6332, 0.6461, 0.6332, 0.6461, 0.6292, 0.6465, 0.6292, 0.6465, 0.6312, 0.6461, 0.6312, 0.6461, 0.6272, 0.6465, 0.6272, 0.6465, 0.6292, 0.6461, 0.6292, 0.6461, 0.6252, 0.6465, 0.6252, 0.6465, 0.6272, 0.6461, 0.6272, 0.6461, 0.6232, 0.6465, 0.6232, 0.6465, 0.6252, 0.6461, 0.6252, 0.6461, 0.6212, 0.6465, 0.6212, 0.6465, 0.6232, 0.6461, 0.6232, 0.6461, 0.6192, 0.6465, 0.6192, 0.6465, 0.6212, 0.6461, 0.6212, 0.6461, 0.6812, 0.6465, 0.6812, 0.6465, 0.6832, 0.6461, 0.6832, 0.6461, 0.6792, 0.6465, 0.6792, 0.6465, 0.6812, 0.6461, 0.6812, 0.6461, 0.6772, 0.6465, 0.6772, 0.6465, 0.6792, 0.6461, 0.6792, 0.6461, 0.6752, 0.6465, 0.6752, 0.6465, 0.6772, 0.6461, 0.6772, 0.6461, 0.6732, 0.6465, 0.6732, 0.6465, 0.6752, 0.6461, 0.6752, 0.6461, 0.6712, 0.6465, 0.6712, 0.6465, 0.6732, 0.6461, 0.6732, 0.6461, 0.6692, 0.6465, 0.6692, 0.6465, 0.6712, 0.6461, 0.6712, 0.6461, 0.6672, 0.6465, 0.6672, 0.6465, 0.6692, 0.6461, 0.6692])
me_cylinder_017.materials.append(mat_material)
me_cylinder_017.update()
me_cylinder_039 = bpy.data.meshes.new('Cylinder.039')
me_cylinder_039.from_pydata([(-3.783e-10, -5.821e-11, -0.045), (1.455e-10, 5.821e-11, 0.045), (0.0, 0.01, 0.045), (0.007071, 0.007071, 0.045), (0.01, 0.0, 0.045), (0.007071, -0.007071, 0.045), (0.0, -0.01, 0.045), (-0.007071, -0.007071, 0.045), (-0.01, 0.0, 0.045), (-0.007071, 0.007071, 0.045), (0.007071, -0.007071, -0.045), (-0.007071, -0.007071, -0.045), (-0.007071, 0.007071, -0.045), (0.0, 0.01, -0.045), (0.007071, 0.007071, -0.045), (0.01, 0.0, -0.045), (0.0, -0.01, -0.045), (-0.01, 0.0, -0.045)], [], [(4, 5, 10, 15), (6, 7, 11, 16), (5, 6, 16, 10), (7, 8, 17, 11), (9, 2, 13, 12), (8, 9, 12, 17), (14, 15, 0), (1, 3, 2), (1, 4, 3), (1, 5, 4), (1, 6, 5), (1, 7, 6), (1, 8, 7), (1, 9, 8), (1, 2, 9), (13, 14, 0), (15, 10, 0), (11, 0, 16), (16, 0, 10), (17, 0, 11), (12, 13, 0), (17, 12, 0), (2, 3, 14, 13), (3, 4, 15, 14)])
me_cylinder_039.polygons.foreach_set('use_smooth', [True] * 24)
_k = set([(2, 3), (2, 9), (3, 4), (4, 5), (5, 6), (6, 7), (7, 8), (8, 9), (10, 15), (10, 16), (11, 16), (11, 17), (12, 13), (12, 17), (13, 14), (14, 15)])
me_cylinder_039.attributes.new('sharp_edge', 'BOOLEAN', 'EDGE').data.foreach_set('value', [ (min(e.vertices), max(e.vertices)) in _k for e in me_cylinder_039.edges])
_uv = me_cylinder_039.uv_layers.new(name='UVMap')
_uv.uv.foreach_set('vector', [0.7162, 0.7506, 0.7145, 0.7506, 0.7145, 0.7308, 0.7162, 0.7308, 0.7128, 0.7506, 0.7111, 0.7506, 0.7111, 0.7308, 0.7128, 0.7308, 0.7145, 0.7506, 0.7128, 0.7506, 0.7128, 0.7308, 0.7145, 0.7308, 0.7111, 0.7506, 0.7093, 0.7506, 0.7093, 0.7308, 0.7111, 0.7308, 0.7076, 0.7506, 0.7059, 0.7506, 0.7059, 0.7308, 0.7076, 0.7308, 0.7093, 0.7506, 0.7076, 0.7506, 0.7076, 0.7308, 0.7093, 0.7308, 0.7581, 0.6901, 0.7584, 0.6917, 0.7578, 0.6902, 0.7516, 0.7753, 0.7518, 0.7754, 0.7504, 0.7763, 0.7519, 0.7738, 0.7521, 0.7737, 0.7518, 0.7754, 0.7511, 0.7725, 0.7512, 0.7723, 0.7521, 0.7737, 0.7496, 0.7722, 0.7495, 0.772, 0.7512, 0.7723, 0.7483, 0.7731, 0.7481, 0.7729, 0.7495, 0.772, 0.748, 0.7746, 0.7478, 0.7746, 0.7481, 0.7729, 0.7489, 0.7758, 0.7488, 0.776, 0.7478, 0.7746, 0.7504, 0.7761, 0.7504, 0.7763, 0.7488, 0.776, 0.7567, 0.6891, 0.7581, 0.6901, 0.7566, 0.6894, 0.7584, 0.6917, 0.7575, 0.6931, 0.7581, 0.6916, 0.7544, 0.6925, 0.7559, 0.6931, 0.7558, 0.6934, 0.7558, 0.6934, 0.7573, 0.6928, 0.7575, 0.6931, 0.7541, 0.6908, 0.7547, 0.6923, 0.7544, 0.6925, 0.755, 0.6894, 0.7567, 0.6891, 0.7552, 0.6897, 0.7541, 0.6908, 0.755, 0.6894, 0.7544, 0.6909, 0.7197, 0.7506, 0.718, 0.7506, 0.718, 0.7308, 0.7197, 0.7308, 0.718, 0.7506, 0.7162, 0.7506, 0.7162, 0.7308, 0.718, 0.7308])
me_cylinder_039.materials.append(mat_material_020)
me_cylinder_039.update()
me_cylinder_038 = bpy.data.meshes.new('Cylinder.038')
me_cylinder_038.from_pydata([(-3.783e-10, -5.821e-11, -0.045), (1.455e-10, 5.821e-11, 0.045), (0.0, 0.01, 0.045), (0.007071, 0.007071, 0.045), (0.01, 0.0, 0.045), (0.007071, -0.007071, 0.045), (0.0, -0.01, 0.045), (-0.007071, -0.007071, 0.045), (-0.01, 0.0, 0.045), (-0.007071, 0.007071, 0.045), (0.007071, -0.007071, -0.045), (-0.007071, -0.007071, -0.045), (-0.007071, 0.007071, -0.045), (0.0, 0.01, -0.045), (0.007071, 0.007071, -0.045), (0.01, 0.0, -0.045), (0.0, -0.01, -0.045), (-0.01, 0.0, -0.045)], [], [(4, 5, 10, 15), (6, 7, 11, 16), (5, 6, 16, 10), (7, 8, 17, 11), (9, 2, 13, 12), (8, 9, 12, 17), (14, 15, 0), (1, 3, 2), (1, 4, 3), (1, 5, 4), (1, 6, 5), (1, 7, 6), (1, 8, 7), (1, 9, 8), (1, 2, 9), (13, 14, 0), (15, 10, 0), (11, 0, 16), (16, 0, 10), (17, 0, 11), (12, 13, 0), (17, 12, 0), (2, 3, 14, 13), (3, 4, 15, 14)])
me_cylinder_038.polygons.foreach_set('use_smooth', [True] * 24)
_k = set([(2, 3), (2, 9), (3, 4), (4, 5), (5, 6), (6, 7), (7, 8), (8, 9), (10, 15), (10, 16), (11, 16), (11, 17), (12, 13), (12, 17), (13, 14), (14, 15)])
me_cylinder_038.attributes.new('sharp_edge', 'BOOLEAN', 'EDGE').data.foreach_set('value', [ (min(e.vertices), max(e.vertices)) in _k for e in me_cylinder_038.edges])
_uv = me_cylinder_038.uv_layers.new(name='UVMap')
_uv.uv.foreach_set('vector', [0.7162, 0.7506, 0.7145, 0.7506, 0.7145, 0.7308, 0.7162, 0.7308, 0.7128, 0.7506, 0.7111, 0.7506, 0.7111, 0.7308, 0.7128, 0.7308, 0.7145, 0.7506, 0.7128, 0.7506, 0.7128, 0.7308, 0.7145, 0.7308, 0.7111, 0.7506, 0.7093, 0.7506, 0.7093, 0.7308, 0.7111, 0.7308, 0.7076, 0.7506, 0.7059, 0.7506, 0.7059, 0.7308, 0.7076, 0.7308, 0.7093, 0.7506, 0.7076, 0.7506, 0.7076, 0.7308, 0.7093, 0.7308, 0.7581, 0.6901, 0.7584, 0.6917, 0.7578, 0.6902, 0.7516, 0.7753, 0.7518, 0.7754, 0.7504, 0.7763, 0.7519, 0.7738, 0.7521, 0.7737, 0.7518, 0.7754, 0.7511, 0.7725, 0.7512, 0.7723, 0.7521, 0.7737, 0.7496, 0.7722, 0.7495, 0.772, 0.7512, 0.7723, 0.7483, 0.7731, 0.7481, 0.7729, 0.7495, 0.772, 0.748, 0.7746, 0.7478, 0.7746, 0.7481, 0.7729, 0.7489, 0.7758, 0.7488, 0.776, 0.7478, 0.7746, 0.7504, 0.7761, 0.7504, 0.7763, 0.7488, 0.776, 0.7567, 0.6891, 0.7581, 0.6901, 0.7566, 0.6894, 0.7584, 0.6917, 0.7575, 0.6931, 0.7581, 0.6916, 0.7544, 0.6925, 0.7559, 0.6931, 0.7558, 0.6934, 0.7558, 0.6934, 0.7573, 0.6928, 0.7575, 0.6931, 0.7541, 0.6908, 0.7547, 0.6923, 0.7544, 0.6925, 0.755, 0.6894, 0.7567, 0.6891, 0.7552, 0.6897, 0.7541, 0.6908, 0.755, 0.6894, 0.7544, 0.6909, 0.7197, 0.7506, 0.718, 0.7506, 0.718, 0.7308, 0.7197, 0.7308, 0.718, 0.7506, 0.7162, 0.7506, 0.7162, 0.7308, 0.718, 0.7308])
me_cylinder_038.materials.append(mat_material_019)
me_cylinder_038.update()
me_cylinder_036 = bpy.data.meshes.new('Cylinder.036')
me_cylinder_036.from_pydata([(-3.783e-10, -5.821e-11, -0.045), (1.455e-10, 5.821e-11, 0.045), (0.0, 0.01, 0.045), (0.007071, 0.007071, 0.045), (0.01, 0.0, 0.045), (0.007071, -0.007071, 0.045), (0.0, -0.01, 0.045), (-0.007071, -0.007071, 0.045), (-0.01, 0.0, 0.045), (-0.007071, 0.007071, 0.045), (0.007071, -0.007071, -0.045), (-0.007071, -0.007071, -0.045), (-0.007071, 0.007071, -0.045), (0.0, 0.01, -0.045), (0.007071, 0.007071, -0.045), (0.01, 0.0, -0.045), (0.0, -0.01, -0.045), (-0.01, 0.0, -0.045)], [], [(4, 5, 10, 15), (6, 7, 11, 16), (5, 6, 16, 10), (7, 8, 17, 11), (9, 2, 13, 12), (8, 9, 12, 17), (14, 15, 0), (1, 3, 2), (1, 4, 3), (1, 5, 4), (1, 6, 5), (1, 7, 6), (1, 8, 7), (1, 9, 8), (1, 2, 9), (13, 14, 0), (15, 10, 0), (11, 0, 16), (16, 0, 10), (17, 0, 11), (12, 13, 0), (17, 12, 0), (2, 3, 14, 13), (3, 4, 15, 14)])
me_cylinder_036.polygons.foreach_set('use_smooth', [True] * 24)
_k = set([(2, 3), (2, 9), (3, 4), (4, 5), (5, 6), (6, 7), (7, 8), (8, 9), (10, 15), (10, 16), (11, 16), (11, 17), (12, 13), (12, 17), (13, 14), (14, 15)])
me_cylinder_036.attributes.new('sharp_edge', 'BOOLEAN', 'EDGE').data.foreach_set('value', [ (min(e.vertices), max(e.vertices)) in _k for e in me_cylinder_036.edges])
_uv = me_cylinder_036.uv_layers.new(name='UVMap')
_uv.uv.foreach_set('vector', [0.7162, 0.7506, 0.7145, 0.7506, 0.7145, 0.7308, 0.7162, 0.7308, 0.7128, 0.7506, 0.7111, 0.7506, 0.7111, 0.7308, 0.7128, 0.7308, 0.7145, 0.7506, 0.7128, 0.7506, 0.7128, 0.7308, 0.7145, 0.7308, 0.7111, 0.7506, 0.7093, 0.7506, 0.7093, 0.7308, 0.7111, 0.7308, 0.7076, 0.7506, 0.7059, 0.7506, 0.7059, 0.7308, 0.7076, 0.7308, 0.7093, 0.7506, 0.7076, 0.7506, 0.7076, 0.7308, 0.7093, 0.7308, 0.7581, 0.6901, 0.7584, 0.6917, 0.7578, 0.6902, 0.7516, 0.7753, 0.7518, 0.7754, 0.7504, 0.7763, 0.7519, 0.7738, 0.7521, 0.7737, 0.7518, 0.7754, 0.7511, 0.7725, 0.7512, 0.7723, 0.7521, 0.7737, 0.7496, 0.7722, 0.7495, 0.772, 0.7512, 0.7723, 0.7483, 0.7731, 0.7481, 0.7729, 0.7495, 0.772, 0.748, 0.7746, 0.7478, 0.7746, 0.7481, 0.7729, 0.7489, 0.7758, 0.7488, 0.776, 0.7478, 0.7746, 0.7504, 0.7761, 0.7504, 0.7763, 0.7488, 0.776, 0.7567, 0.6891, 0.7581, 0.6901, 0.7566, 0.6894, 0.7584, 0.6917, 0.7575, 0.6931, 0.7581, 0.6916, 0.7544, 0.6925, 0.7559, 0.6931, 0.7558, 0.6934, 0.7558, 0.6934, 0.7573, 0.6928, 0.7575, 0.6931, 0.7541, 0.6908, 0.7547, 0.6923, 0.7544, 0.6925, 0.755, 0.6894, 0.7567, 0.6891, 0.7552, 0.6897, 0.7541, 0.6908, 0.755, 0.6894, 0.7544, 0.6909, 0.7197, 0.7506, 0.718, 0.7506, 0.718, 0.7308, 0.7197, 0.7308, 0.718, 0.7506, 0.7162, 0.7506, 0.7162, 0.7308, 0.718, 0.7308])
me_cylinder_036.materials.append(mat_material_017)
me_cylinder_036.update()
me_cylinder_037 = bpy.data.meshes.new('Cylinder.037')
me_cylinder_037.from_pydata([(-3.783e-10, -5.821e-11, -0.045), (1.455e-10, 5.821e-11, 0.045), (0.0, 0.01, 0.045), (0.007071, 0.007071, 0.045), (0.01, 0.0, 0.045), (0.007071, -0.007071, 0.045), (0.0, -0.01, 0.045), (-0.007071, -0.007071, 0.045), (-0.01, 0.0, 0.045), (-0.007071, 0.007071, 0.045), (0.007071, -0.007071, -0.045), (-0.007071, -0.007071, -0.045), (-0.007071, 0.007071, -0.045), (0.0, 0.01, -0.045), (0.007071, 0.007071, -0.045), (0.01, 0.0, -0.045), (0.0, -0.01, -0.045), (-0.01, 0.0, -0.045)], [], [(4, 5, 10, 15), (6, 7, 11, 16), (5, 6, 16, 10), (7, 8, 17, 11), (9, 2, 13, 12), (8, 9, 12, 17), (14, 15, 0), (1, 3, 2), (1, 4, 3), (1, 5, 4), (1, 6, 5), (1, 7, 6), (1, 8, 7), (1, 9, 8), (1, 2, 9), (13, 14, 0), (15, 10, 0), (11, 0, 16), (16, 0, 10), (17, 0, 11), (12, 13, 0), (17, 12, 0), (2, 3, 14, 13), (3, 4, 15, 14)])
me_cylinder_037.polygons.foreach_set('use_smooth', [True] * 24)
_k = set([(2, 3), (2, 9), (3, 4), (4, 5), (5, 6), (6, 7), (7, 8), (8, 9), (10, 15), (10, 16), (11, 16), (11, 17), (12, 13), (12, 17), (13, 14), (14, 15)])
me_cylinder_037.attributes.new('sharp_edge', 'BOOLEAN', 'EDGE').data.foreach_set('value', [ (min(e.vertices), max(e.vertices)) in _k for e in me_cylinder_037.edges])
_uv = me_cylinder_037.uv_layers.new(name='UVMap')
_uv.uv.foreach_set('vector', [0.7162, 0.7506, 0.7145, 0.7506, 0.7145, 0.7308, 0.7162, 0.7308, 0.7128, 0.7506, 0.7111, 0.7506, 0.7111, 0.7308, 0.7128, 0.7308, 0.7145, 0.7506, 0.7128, 0.7506, 0.7128, 0.7308, 0.7145, 0.7308, 0.7111, 0.7506, 0.7093, 0.7506, 0.7093, 0.7308, 0.7111, 0.7308, 0.7076, 0.7506, 0.7059, 0.7506, 0.7059, 0.7308, 0.7076, 0.7308, 0.7093, 0.7506, 0.7076, 0.7506, 0.7076, 0.7308, 0.7093, 0.7308, 0.7581, 0.6901, 0.7584, 0.6917, 0.7578, 0.6902, 0.7516, 0.7753, 0.7518, 0.7754, 0.7504, 0.7763, 0.7519, 0.7738, 0.7521, 0.7737, 0.7518, 0.7754, 0.7511, 0.7725, 0.7512, 0.7723, 0.7521, 0.7737, 0.7496, 0.7722, 0.7495, 0.772, 0.7512, 0.7723, 0.7483, 0.7731, 0.7481, 0.7729, 0.7495, 0.772, 0.748, 0.7746, 0.7478, 0.7746, 0.7481, 0.7729, 0.7489, 0.7758, 0.7488, 0.776, 0.7478, 0.7746, 0.7504, 0.7761, 0.7504, 0.7763, 0.7488, 0.776, 0.7567, 0.6891, 0.7581, 0.6901, 0.7566, 0.6894, 0.7584, 0.6917, 0.7575, 0.6931, 0.7581, 0.6916, 0.7544, 0.6925, 0.7559, 0.6931, 0.7558, 0.6934, 0.7558, 0.6934, 0.7573, 0.6928, 0.7575, 0.6931, 0.7541, 0.6908, 0.7547, 0.6923, 0.7544, 0.6925, 0.755, 0.6894, 0.7567, 0.6891, 0.7552, 0.6897, 0.7541, 0.6908, 0.755, 0.6894, 0.7544, 0.6909, 0.7197, 0.7506, 0.718, 0.7506, 0.718, 0.7308, 0.7197, 0.7308, 0.718, 0.7506, 0.7162, 0.7506, 0.7162, 0.7308, 0.718, 0.7308])
me_cylinder_037.materials.append(mat_material_018)
me_cylinder_037.update()

# ---- objects
ob_puerta_low = bpy.data.objects.new('puerta_low', me_cube_002)
ob_numpad_low = bpy.data.objects.new('numpad_low', me_cube_003)
ob_estante_low = bpy.data.objects.new('estante_low', me_cube_004)
ob_manilla_low = bpy.data.objects.new('manilla_low', me_cube_005)
ob_taquilla_low = bpy.data.objects.new('taquilla_low', me_cube_006)
ob_cerradura_low = bpy.data.objects.new('cerradura_low', me_cylinder_001)
ob_bisagra01_low = bpy.data.objects.new('bisagra01_low', me_cylinder_003)
ob_bisagra02_low = bpy.data.objects.new('bisagra02_low', me_cylinder_033)
ob_bisagra03_low = bpy.data.objects.new('bisagra03_low', me_cylinder_035)
ob_bisagra04_low = bpy.data.objects.new('bisagra04_low', me_cylinder_034)
ob_puerta_high = bpy.data.objects.new('puerta_high', me_cube_012)
ob_numpad_high = bpy.data.objects.new('numpad_high', me_cube_013)
ob_estante_high = bpy.data.objects.new('estante_high', me_cube_014)
ob_manilla_high = bpy.data.objects.new('manilla_high', me_cube_015)
ob_taquilla_high = bpy.data.objects.new('taquilla_high', me_cube_016)
ob_cerradura_high = bpy.data.objects.new('cerradura_high', me_cylinder_017)
ob_bisagra01_high = bpy.data.objects.new('bisagra01_high', me_cylinder_039)
ob_bisagra02_high = bpy.data.objects.new('bisagra02_high', me_cylinder_038)
ob_bisagra03_high = bpy.data.objects.new('bisagra03_high', me_cylinder_036)
ob_bisagra04_high = bpy.data.objects.new('bisagra04_high', me_cylinder_037)

# ---- transforms, parenting, visibility, modifiers, constraints
ob_puerta_low.location = (0.0, 0.0, 0.0)
ob_puerta_low.lock_rotations_4d = False
ob_puerta_low.empty_display_type = 'ARROWS'
ob_puerta_low.lineart.crease_threshold = 0.0
_m = ob_puerta_low.modifiers.new('EdgeSplit', 'EDGE_SPLIT')
_m.use_edge_angle = False
ob_numpad_low.location = (0.0, 0.0, 0.0)
_m = ob_numpad_low.modifiers.new('EdgeSplit', 'EDGE_SPLIT')
_m.use_edge_angle = False
ob_estante_low.location = (0.0, 0.0, 0.0)
ob_estante_low.lock_rotations_4d = False
ob_estante_low.empty_display_type = 'ARROWS'
ob_estante_low.lineart.crease_threshold = 0.0
_m = ob_estante_low.modifiers.new('EdgeSplit', 'EDGE_SPLIT')
_m.use_edge_angle = False
ob_manilla_low.location = (0.0, 0.0, 0.0)
_m = ob_manilla_low.modifiers.new('EdgeSplit', 'EDGE_SPLIT')
_m.use_edge_angle = False
ob_taquilla_low.location = (0.0, 0.0, 0.0)
_m = ob_taquilla_low.modifiers.new('EdgeSplit', 'EDGE_SPLIT')
_m.use_edge_angle = False
ob_cerradura_low.location = (0.0, 0.0, 0.0)
_m = ob_cerradura_low.modifiers.new('EdgeSplit', 'EDGE_SPLIT')
_m.use_edge_angle = False
ob_bisagra01_low.location = (0.2186, -0.3995, 0.6441)
_m = ob_bisagra01_low.modifiers.new('EdgeSplit', 'EDGE_SPLIT')
_m.use_edge_angle = False
ob_bisagra02_low.location = (0.2186, -0.3995, 0.5531)
_m = ob_bisagra02_low.modifiers.new('EdgeSplit', 'EDGE_SPLIT')
_m.use_edge_angle = False
ob_bisagra03_low.location = (0.2186, -0.3995, -0.6659)
_m = ob_bisagra03_low.modifiers.new('EdgeSplit', 'EDGE_SPLIT')
_m.use_edge_angle = False
ob_bisagra04_low.location = (0.2186, -0.3995, -0.7569)
_m = ob_bisagra04_low.modifiers.new('EdgeSplit', 'EDGE_SPLIT')
_m.use_edge_angle = False
ob_puerta_high.location = (0.0, 0.0, 0.0)
ob_puerta_high.lock_rotations_4d = False
ob_puerta_high.empty_display_type = 'ARROWS'
ob_puerta_high.lineart.crease_threshold = 0.0
_m = ob_puerta_high.modifiers.new('Bevel', 'BEVEL')
_m.width = 0.003
_m.width_pct = 0.003
_m.segments = 2
_m.limit_method = 'WEIGHT'
_m = ob_puerta_high.modifiers.new('Subdivision', 'SUBSURF')
_m.levels = 2
ob_numpad_high.location = (0.0, 0.0, 0.0)
_m = ob_numpad_high.modifiers.new('Bevel', 'BEVEL')
_m.width = 0.003
_m.width_pct = 0.003
_m.segments = 3
_m.limit_method = 'WEIGHT'
_m = ob_numpad_high.modifiers.new('Subdivision', 'SUBSURF')
_m.levels = 2
ob_estante_high.location = (0.0, 0.0, 0.0)
ob_estante_high.lock_rotations_4d = False
ob_estante_high.empty_display_type = 'ARROWS'
ob_estante_high.lineart.crease_threshold = 0.0
_m = ob_estante_high.modifiers.new('Bevel', 'BEVEL')
_m.width = 0.003
_m.width_pct = 0.003
_m.segments = 2
_m.limit_method = 'WEIGHT'
_m = ob_estante_high.modifiers.new('Subdivision', 'SUBSURF')
_m.levels = 2
ob_manilla_high.location = (0.0, 0.0, 0.0)
_m = ob_manilla_high.modifiers.new('Bevel', 'BEVEL')
_m.width = 0.003
_m.width_pct = 0.003
_m.segments = 3
_m.limit_method = 'WEIGHT'
_m = ob_manilla_high.modifiers.new('Subdivision', 'SUBSURF')
_m.levels = 2
ob_taquilla_high.location = (0.0, 0.0, 0.0)
_m = ob_taquilla_high.modifiers.new('Bevel', 'BEVEL')
_m.width = 0.003
_m.width_pct = 0.003
_m.segments = 2
_m.limit_method = 'WEIGHT'
_m = ob_taquilla_high.modifiers.new('Subdivision', 'SUBSURF')
_m.levels = 2
ob_cerradura_high.location = (0.0, 0.0, 0.0)
_m = ob_cerradura_high.modifiers.new('Bevel', 'BEVEL')
_m.width = 0.003
_m.width_pct = 0.003
_m.segments = 3
_m.limit_method = 'WEIGHT'
_m = ob_cerradura_high.modifiers.new('Subdivision', 'SUBSURF')
_m.levels = 2
ob_bisagra01_high.location = (0.2186, -0.3995, 0.6441)
_m = ob_bisagra01_high.modifiers.new('Bevel', 'BEVEL')
_m.width = 0.003
_m.width_pct = 0.003
_m.segments = 3
_m.limit_method = 'WEIGHT'
_m = ob_bisagra01_high.modifiers.new('Subdivision', 'SUBSURF')
_m.levels = 2
ob_bisagra02_high.location = (0.2186, -0.3995, 0.5531)
_m = ob_bisagra02_high.modifiers.new('Bevel', 'BEVEL')
_m.width = 0.003
_m.width_pct = 0.003
_m.segments = 3
_m.limit_method = 'WEIGHT'
_m = ob_bisagra02_high.modifiers.new('Subdivision', 'SUBSURF')
_m.levels = 2
ob_bisagra03_high.location = (0.2186, -0.3995, -0.6659)
_m = ob_bisagra03_high.modifiers.new('Bevel', 'BEVEL')
_m.width = 0.003
_m.width_pct = 0.003
_m.segments = 3
_m.limit_method = 'WEIGHT'
_m = ob_bisagra03_high.modifiers.new('Subdivision', 'SUBSURF')
_m.levels = 2
ob_bisagra04_high.location = (0.2186, -0.3995, -0.7569)
_m = ob_bisagra04_high.modifiers.new('Bevel', 'BEVEL')
_m.width = 0.003
_m.width_pct = 0.003
_m.segments = 3
_m.limit_method = 'WEIGHT'
_m = ob_bisagra04_high.modifiers.new('Subdivision', 'SUBSURF')
_m.levels = 2

# ---- collection membership
col_low.objects.link(ob_puerta_low)
col_low.objects.link(ob_numpad_low)
col_low.objects.link(ob_estante_low)
col_low.objects.link(ob_manilla_low)
col_low.objects.link(ob_taquilla_low)
col_low.objects.link(ob_cerradura_low)
col_low.objects.link(ob_bisagra01_low)
col_low.objects.link(ob_bisagra02_low)
col_low.objects.link(ob_bisagra03_low)
col_low.objects.link(ob_bisagra04_low)
col_high.objects.link(ob_puerta_high)
col_high.objects.link(ob_numpad_high)
col_high.objects.link(ob_estante_high)
col_high.objects.link(ob_manilla_high)
col_high.objects.link(ob_taquilla_high)
col_high.objects.link(ob_cerradura_high)
col_high.objects.link(ob_bisagra01_high)
col_high.objects.link(ob_bisagra02_high)
col_high.objects.link(ob_bisagra03_high)
col_high.objects.link(ob_bisagra04_high)

# ---- scene / render settings (as saved in the file)
scene.frame_start = 1; scene.frame_end = 250; scene.frame_set(164)
scene.render.engine = 'BLENDER_EEVEE_NEXT'
scene.cycles.sampling_pattern = 'TABULATED_SOBOL'
scene.view_settings.view_transform = 'Filmic'
bpy.context.view_layer.update()

# ---- added for rendering (the .blend has no active camera and no usable light): camera, sun
cam_auto = bpy.data.cameras.new('AutoCamera')
cam_auto.lens = 50.0
cam_auto.sensor_width = 36.0
cam_auto.clip_end = 1000.0
ob_auto_camera = bpy.data.objects.new('AutoCamera', cam_auto)
scene.collection.objects.link(ob_auto_camera)
ob_auto_camera.location = (2.05481, -2.47877, 1.64384)
ob_auto_camera.rotation_euler = (1.09748, -7.21219e-08, 0.694738)
scene.camera = ob_auto_camera
light_auto_sun = bpy.data.lights.new('AutoSun', 'SUN')
light_auto_sun.energy = 3.0
light_auto_sun.angle = 0.0523599
ob_auto_sun = bpy.data.objects.new('AutoSun', light_auto_sun)
scene.collection.objects.link(ob_auto_sun)
ob_auto_sun.rotation_euler = (0.872665, 0.174533, 0.523599)
bpy.context.view_layer.update()
